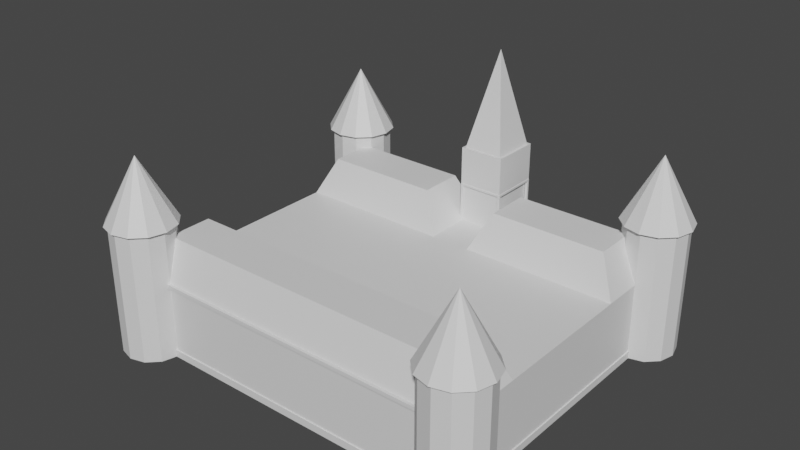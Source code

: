 # Source: castle.blend  (saved by Blender 3.6.11; exported with 4.5.12 LTS)
import bpy
from mathutils import Matrix  # noqa: F401  (used for matrix-valued properties, if any)

bpy.ops.wm.read_factory_settings(use_empty=True)
scene = bpy.context.scene
scene.name = 'Scene'

# ---- collections
col_collection = bpy.data.collections.new('Collection'); scene.collection.children.link(col_collection)

# ---- materials (node trees are filled in below, after node groups)
mat_paper = bpy.data.materials.new('Paper')
mat_paper.alpha_threshold = 0.0
mat_paper.use_transparent_shadow = False
mat_paper.roughness = 0.5
mat_paper.line_color = (0.0, 0.0, 0.0, 1.0)

# ---- material node trees
mat_paper.use_nodes = True; mat_paper.node_tree.nodes.clear()
_N = mat_paper.node_tree.nodes; _L = mat_paper.node_tree.links
n0 = _N.new('ShaderNodeOutputMaterial'); n0.name = 'Material Output'; n0.location = (300, 300)
n1 = _N.new('ShaderNodeBsdfPrincipled'); n1.name = 'Principled BSDF'; n1.location = (10, 300)
n1.distribution = 'GGX'
n1.subsurface_method = 'RANDOM_WALK_SKIN'
n1.inputs[3].default_value = 1.45
n1.inputs[27].default_value = (0.0, 0.0, 0.0, 1.0)
n1.inputs[28].default_value = 1.0
_L.new(n1.outputs[0], n0.inputs[0])
n0.is_active_output = True

# ---- world
world_world = bpy.data.worlds.new('World'); scene.world = world_world
world_world.use_nodes = True; world_world.node_tree.nodes.clear()
_N = world_world.node_tree.nodes; _L = world_world.node_tree.links
n0 = _N.new('ShaderNodeOutputWorld'); n0.name = 'World Output'; n0.location = (300, 300)
n1 = _N.new('ShaderNodeBackground'); n1.name = 'Background'; n1.location = (10, 300)
n1.inputs[0].default_value = (0.05088, 0.05088, 0.05088, 1.0)
_L.new(n1.outputs[0], n0.inputs[0])
n0.is_active_output = True
world_world.color = (0.05088, 0.05088, 0.05088)
world_world.use_sun_shadow = False
world_world.sun_shadow_jitter_overblur = 0.0

# ---- meshes
me_cube = bpy.data.meshes.new('Cube')
me_cube.from_pydata([(4.531, 3.148, 0.0), (-0.5175, 3.185, 4.0), (-0.5175, 4.352, 4.0), (-4.531, 3.148, 2.0), (0.5175, 3.185, 4.0), (0.5175, 4.352, 4.0), (-4.531, -3.792, 0.0), (-4.531, -3.792, 2.0), (-4.531, 3.792, 0.0), (-4.531, 3.792, 2.0), (4.531, -3.792, 0.0), (4.531, -3.792, 2.0), (4.531, 3.792, 0.0), (4.531, 3.792, 2.0), (-4.531, -3.001, 0.0), (-4.531, -3.001, 3.5), (-4.135, -3.107, 0.0), (-4.135, -3.107, 3.5), (-3.846, -3.396, 0.0), (-3.846, -3.396, 3.5), (-3.74, -3.792, 0.0), (-3.74, -3.792, 3.5), (-3.846, -4.188, 0.0), (-3.846, -4.188, 3.5), (-4.135, -4.477, 0.0), (-4.135, -4.477, 3.5), (-4.531, -4.583, 0.0), (-4.531, -4.583, 3.5), (-4.927, -4.477, 0.0), (-4.927, -4.477, 3.5), (-5.216, -4.188, 0.0), (-5.216, -4.188, 3.5), (-5.322, -3.792, 0.0), (-5.322, -3.792, 3.5), (-5.216, -3.396, 0.0), (-5.216, -3.396, 3.5), (-4.927, -3.107, 0.0), (-4.927, -3.107, 3.5), (4.531, -3.001, 3.5), (4.531, -3.001, 0.0), (-4.531, 4.583, 0.0), (-4.531, 4.583, 3.5), (-4.135, 4.477, 0.0), (-4.135, 4.477, 3.5), (-3.846, 4.188, 0.0), (-3.846, 4.188, 3.5), (-3.74, 3.792, 0.0), (-3.74, 3.792, 3.5), (-3.846, 3.396, 0.0), (-3.846, 3.396, 3.5), (-4.135, 3.107, 0.0), (-4.135, 3.107, 3.5), (-4.531, 3.001, 0.0), (-4.531, 3.001, 3.5), (-4.927, 3.107, 0.0), (-4.927, 3.107, 3.5), (-5.216, 3.396, 0.0), (-5.216, 3.396, 3.5), (-5.322, 3.792, 0.0), (-5.322, 3.792, 3.5), (-5.216, 4.188, 0.0), (-5.216, 4.188, 3.5), (-4.927, 4.477, 0.0), (-4.927, 4.477, 3.5), (4.927, -3.107, 0.0), (4.927, -3.107, 3.5), (5.216, -3.396, 0.0), (5.216, -3.396, 3.5), (5.322, -3.792, 0.0), (5.322, -3.792, 3.5), (5.216, -4.188, 0.0), (5.216, -4.188, 3.5), (4.927, -4.477, 0.0), (4.927, -4.477, 3.5), (4.531, -4.583, 0.0), (4.531, -4.583, 3.5), (4.135, -4.477, 0.0), (4.135, -4.477, 3.5), (3.846, -4.188, 0.0), (3.846, -4.188, 3.5), (3.74, -3.792, 0.0), (3.74, -3.792, 3.5), (3.846, -3.396, 0.0), (3.846, -3.396, 3.5), (4.135, -3.107, 0.0), (4.135, -3.107, 3.5), (4.531, 4.583, 0.0), (4.531, 4.583, 3.5), (4.927, 4.477, 0.0), (4.927, 4.477, 3.5), (5.216, 4.188, 0.0), (5.216, 4.188, 3.5), (5.322, 3.792, 0.0), (5.322, 3.792, 3.5), (5.216, 3.396, 0.0), (5.216, 3.396, 3.5), (4.927, 3.107, 0.0), (4.927, 3.107, 3.5), (4.531, 3.001, 0.0), (4.531, 3.001, 3.5), (4.135, 3.107, 0.0), (4.135, 3.107, 3.5), (3.846, 3.396, 0.0), (3.846, 3.396, 3.5), (3.74, 3.792, 0.0), (3.74, 3.792, 3.5), (3.846, 4.188, 0.0), (3.846, 4.188, 3.5), (4.135, 4.477, 0.0), (4.135, 4.477, 3.5), (0.0, 3.782, 6.5), (0.5175, 3.792, 0.0), (-0.5175, 3.792, 0.0), (-0.5175, 3.792, 2.0), (0.5175, 3.792, 2.0), (-1.018, -3.792, 0.0), (1.017, -3.792, 0.0), (1.017, -3.792, 2.0), (-1.018, -3.792, 2.0), (-4.531, 1.918, 0.0), (-4.531, -1.918, 0.0), (-4.531, -1.918, 2.0), (-4.531, 1.918, 2.0), (4.531, -1.918, 0.0), (4.531, 1.918, 0.0), (4.531, 1.918, 2.0), (4.531, -1.918, 2.0), (0.5175, 1.918, 2.0), (1.017, -1.918, 2.0), (-0.5175, 1.918, 2.0), (-1.018, -1.918, 2.0), (-4.036, 2.28, 3.0), (-4.036, 3.43, 3.0), (1.013, 3.43, 3.0), (4.036, 3.43, 3.0), (4.017, -2.28, 3.0), (4.017, -3.43, 3.0), (-0.902, -3.43, 3.0), (-4.017, -3.43, 3.0), (-1.013, 3.43, 3.0), (0.902, -3.43, 3.0), (0.902, -2.28, 3.0), (-0.902, -2.28, 3.0), (-4.017, -2.28, 3.0), (4.036, 2.28, 3.0), (1.013, 2.28, 3.0), (-1.013, 2.28, 3.0), (-0.5175, 4.352, 2.0), (0.5175, 4.352, 2.0), (-0.5175, 3.809, 4.0), (0.5175, 3.809, 4.0), (-4.531, 3.148, 0.0), (4.531, 3.148, 2.0), (0.5175, 3.148, 2.0), (-0.5175, 3.148, 2.0), (-4.036, 3.035, 3.0), (4.036, 3.035, 3.0), (1.013, 3.035, 3.0), (-1.013, 3.035, 3.0), (-0.5175, 4.352, 3.0), (0.5175, 4.352, 3.0), (-0.5175, 3.148, 3.0), (0.5175, 3.148, 3.0), (0.5175, 3.792, 3.0), (-0.5175, 3.792, 3.0), (-0.5175, 4.352, 1.0), (0.5175, 4.352, 1.0), (-4.531, -3.792, 1.0), (-4.531, 3.792, 1.0), (4.531, 3.792, 1.0), (4.531, -3.792, 1.0), (1.017, -3.792, 1.0), (-1.018, -3.792, 1.0), (-0.5175, 3.792, 1.0), (0.5175, 3.792, 1.0), (4.531, 1.918, 1.0), (4.531, -1.918, 1.0), (-4.531, -1.918, 1.0), (-4.531, 1.918, 1.0), (4.531, 3.148, 1.0), (-4.531, 3.148, 1.0), (-0.5175, 4.352, 0.5), (0.5175, 4.352, 0.5), (-4.531, 3.792, 0.5), (4.531, 3.792, 0.5), (4.531, -3.792, 0.5), (1.017, -3.792, 0.5), (-1.018, -3.792, 0.5), (-0.5175, 3.792, 0.5), (0.5175, 3.792, 0.5), (4.531, 1.918, 0.5), (4.531, -1.918, 0.5), (-4.531, -1.918, 0.5), (-4.531, 1.918, 0.5), (4.531, 3.148, 0.5), (-4.531, 3.148, 0.5), (-4.531, -3.792, 0.5), (-4.531, -3.792, 1.5), (-0.5175, 4.352, 1.5), (0.5175, 4.352, 1.5), (-4.531, 3.792, 1.5), (4.531, 3.792, 1.5), (4.531, -3.792, 1.5), (1.017, -3.792, 1.5), (-1.018, -3.792, 1.5), (-0.5175, 3.792, 1.5), (0.5175, 3.792, 1.5), (4.531, 1.918, 1.5), (4.531, -1.918, 1.5), (-4.531, -1.918, 1.5), (-4.531, 1.918, 1.5), (4.531, 3.148, 1.5), (-4.531, 3.148, 1.5), (-0.5175, 4.352, 2.5), (0.5175, 4.352, 2.5), (0.5175, 3.148, 2.5), (0.5175, 3.792, 2.5), (-0.5175, 3.792, 2.5), (-0.5175, 3.148, 2.5), (-4.531, -3.792, 0.85), (-0.5175, 4.352, 0.9), (0.5175, 4.352, 0.9), (-4.531, 3.792, 0.9), (4.531, 3.792, 0.9), (4.531, -3.792, 0.85), (1.017, -3.792, 0.85), (-1.018, -3.792, 0.85), (-0.5175, 3.792, 0.9), (0.5175, 3.792, 0.9), (4.531, 1.918, 0.85), (4.531, -1.918, 0.85), (-4.531, -1.918, 0.85), (-4.531, 1.918, 0.85), (4.531, 3.148, 0.85), (-4.531, 3.148, 0.85), (0.6175, 3.892, 1.0), (-0.6175, 3.892, 1.0), (-4.531, 3.892, 1.0), (4.531, 3.892, 1.0), (-0.6175, 4.451, 0.9), (0.6175, 4.451, 0.9), (-4.531, 3.892, 0.9), (4.531, 3.892, 0.9), (-0.6175, 3.892, 0.9), (0.6175, 3.892, 0.9), (-0.5175, 4.451, 0.9), (0.5175, 4.451, 0.9), (-0.6175, 4.352, 0.9), (0.6175, 4.352, 0.9), (0.5186, 4.45, 0.0), (0.6164, 4.45, 0.0), (-0.6164, 4.353, 0.0), (-0.6164, 4.45, 0.0), (-0.5186, 4.45, 0.0), (0.6164, 4.353, 0.0), (-0.5186, 4.353, 0.0), (0.5186, 4.353, 0.0), (-0.6175, 4.352, 1.0), (-0.6175, 4.451, 1.0), (0.5175, 4.451, 1.0), (0.6175, 4.451, 1.0), (-0.5175, 4.451, 1.0), (0.6175, 4.352, 1.0), (-0.53, 4.364, 0.87), (-0.53, 4.439, 0.87), (-0.605, 4.439, 0.87), (-0.605, 4.364, 0.87), (0.605, 4.364, 0.87), (0.605, 4.439, 0.87), (0.53, 4.364, 0.87), (0.53, 4.439, 0.87), (0.5175, 4.352, 0.0), (-0.5175, 4.352, 0.0), (0.605, 4.364, 0.02529), (0.53, 4.364, 0.02529), (0.53, 4.439, 0.02529), (0.605, 4.439, 0.02529), (-0.53, 4.364, 0.02529), (-0.605, 4.439, 0.02529), (-0.53, 4.439, 0.02529), (-0.605, 4.364, 0.02529), (-4.531, 3.792, 0.1875), (4.531, 3.792, 0.1875), (4.531, -3.792, 0.1875), (1.017, -3.792, 0.1875), (-1.018, -3.792, 0.1875), (-0.5175, 3.792, 0.1875), (0.5175, 3.792, 0.1875), (4.531, 1.918, 0.1875), (4.531, -1.918, 0.1875), (-4.531, -1.918, 0.1875), (-4.531, 1.918, 0.1875), (4.531, 3.148, 0.1875), (-4.531, 3.148, 0.1875), (-4.531, -3.792, 0.1875), (-0.5175, 4.352, 0.1875), (0.5175, 4.352, 0.1875), (-4.555, 3.816, 0.0), (-4.559, 3.148, 0.0), (-4.559, -1.918, 0.0), (-4.559, -3.82, 0.0), (-4.555, 3.816, 0.1875), (-0.5411, 3.816, 0.0), (4.555, 3.816, 0.1875), (4.555, 3.816, 0.0), (4.559, 3.148, 0.0), (4.559, -3.82, 0.1875), (4.559, -3.82, 0.0), (1.017, -3.82, 0.0), (0.5411, 3.816, 0.0), (-1.018, -3.82, 0.0), (1.017, -3.82, 0.1875), (-1.018, -3.82, 0.1875), (-0.5411, 3.816, 0.1875), (0.5411, 3.816, 0.1875), (-4.559, 1.918, 0.0), (4.559, -1.918, 0.0), (4.559, 1.918, 0.0), (4.559, 1.918, 0.1875), (4.559, -1.918, 0.1875), (-4.559, -1.918, 0.1875), (-4.559, 1.918, 0.1875), (4.559, 3.148, 0.1875), (-4.559, 3.148, 0.1875), (-0.5411, 4.352, 0.1875), (-0.5411, 4.352, 0.0), (0.5411, 4.352, 0.0), (0.5411, 4.352, 0.1875), (-4.559, -3.82, 0.1875), (-0.5831, 3.793, 4.0), (-0.5831, 4.418, 4.0), (0.5831, 4.418, 4.0), (0.5831, 3.793, 4.0), (0.5831, 3.122, 4.0), (-0.5831, 3.122, 4.0), (-0.5831, 3.122, 3.5), (-0.5831, 4.418, 3.5), (-0.5831, 4.418, 3.0), (0.5831, 4.418, 3.5), (0.5831, 4.418, 3.0), (0.5831, 3.122, 3.5), (0.5831, 3.122, 3.0), (0.5831, 3.793, 3.5), (0.5831, 3.793, 3.0), (-0.5831, 3.793, 3.5), (-0.5831, 3.793, 3.0), (-0.5831, 3.122, 3.0), (-4.531, -3.792, 1.9), (-0.5175, 4.352, 1.9), (0.5175, 4.352, 1.9), (-4.531, 3.792, 1.9), (4.531, 3.792, 1.9), (4.531, -3.792, 1.9), (1.017, -3.792, 1.9), (-1.018, -3.792, 1.9), (-0.5175, 3.792, 1.9), (0.5175, 3.792, 1.9), (4.531, 1.918, 1.9), (4.531, -1.918, 1.9), (-4.531, -1.918, 1.9), (-4.531, 1.918, 1.9), (4.531, 3.148, 1.9), (-4.531, 3.148, 1.9), (-4.531, -3.869, 1.9), (-4.531, -3.869, 2.0), (0.5175, 3.869, 2.0), (4.531, 3.869, 2.0), (-1.018, -3.869, 2.0), (-4.531, 3.869, 2.0), (-0.5175, 3.869, 2.0), (4.531, -3.869, 2.0), (1.017, -3.869, 2.0), (-4.531, 3.869, 1.9), (4.531, 3.869, 1.9), (4.531, -3.869, 1.9), (1.017, -3.869, 1.9), (-1.018, -3.869, 1.9), (-0.5175, 3.869, 1.9), (0.5175, 3.869, 1.9), (-0.3392, 4.352, 0.5), (0.3392, 4.352, 0.5), (0.3392, 4.352, 0.0), (-0.3392, 4.352, 0.0), (-0.3392, 4.352, 0.9), (0.3392, 4.352, 0.9), (0.3392, 4.352, 0.7), (-0.3392, 4.352, 0.7)], [], [(4, 1, 334, 333), (162, 163, 343, 341), (5, 150, 332, 331), (149, 2, 330, 329), (134, 133, 157, 156), (4, 150, 110), (362, 3, 9, 350), (350, 9, 368, 372), (358, 126, 11, 352), (355, 350, 372, 377), (113, 9, 132, 139), (14, 15, 17, 16), (16, 17, 19, 18), (18, 19, 21, 20), (20, 21, 23, 22), (22, 23, 25, 24), (24, 25, 27, 26), (26, 27, 29, 28), (28, 29, 31, 30), (30, 31, 33, 32), (32, 33, 35, 34), (34, 35, 37, 36), (36, 37, 15, 14), (100, 101, 103, 102), (40, 41, 43, 42), (102, 103, 105, 104), (80, 81, 83, 82), (42, 43, 45, 44), (96, 97, 99, 98), (78, 79, 81, 80), (44, 45, 47, 46), (94, 95, 97, 96), (76, 77, 79, 78), (46, 47, 49, 48), (92, 93, 95, 94), (74, 75, 77, 76), (48, 49, 51, 50), (90, 91, 93, 92), (72, 73, 75, 74), (50, 51, 53, 52), (88, 89, 91, 90), (70, 71, 73, 72), (52, 53, 55, 54), (86, 87, 89, 88), (68, 69, 71, 70), (54, 55, 57, 56), (66, 67, 69, 68), (56, 57, 59, 58), (84, 85, 38, 39), (64, 65, 67, 66), (58, 59, 61, 60), (39, 38, 65, 64), (60, 61, 63, 62), (98, 99, 101, 100), (82, 83, 85, 84), (62, 63, 41, 40), (104, 105, 107, 106), (106, 107, 109, 108), (108, 109, 87, 86), (149, 1, 110), (1, 4, 110), (5, 2, 110), (126, 128, 141, 135), (153, 127, 145, 157), (9, 113, 369, 368), (356, 114, 365, 378), (114, 13, 366, 365), (125, 152, 156, 144), (9, 3, 155, 132), (127, 129, 130, 128), (127, 125, 144, 145), (125, 127, 128, 126), (13, 114, 133, 134), (129, 122, 121, 130), (361, 152, 125, 357), (357, 125, 126, 358), (347, 7, 121, 359), (359, 121, 122, 360), (142, 143, 138, 137), (135, 141, 140, 136), (141, 142, 137, 140), (156, 157, 145, 144), (158, 155, 131, 146), (122, 129, 146, 131), (121, 7, 138, 143), (11, 126, 135, 136), (154, 113, 139, 158), (130, 121, 143, 142), (3, 122, 131, 155), (117, 11, 136, 140), (7, 118, 137, 138), (118, 117, 140, 137), (152, 13, 134, 156), (128, 130, 142, 141), (139, 132, 155, 158), (129, 154, 158, 146), (348, 147, 148, 349), (355, 113, 147, 348), (351, 13, 152, 361), (349, 148, 114, 356), (161, 162, 341, 346), (2, 5, 331, 330), (114, 153, 157, 133), (360, 122, 3, 362), (127, 153, 154, 129), (218, 161, 164, 217), (214, 160, 163, 216), (215, 162, 161, 218), (216, 163, 162, 215), (213, 159, 160, 214), (217, 164, 159, 213), (232, 178, 180, 234), (174, 169, 238, 235), (223, 169, 179, 233), (227, 222, 241, 243), (231, 177, 178, 232), (219, 167, 177, 231), (229, 175, 176, 230), (233, 179, 175, 229), (220, 227, 243, 247), (225, 171, 172, 226), (224, 170, 171, 225), (226, 172, 167, 219), (230, 176, 170, 224), (169, 223, 242, 238), (234, 180, 168, 222), (293, 195, 183, 281), (287, 189, 184, 282), (289, 191, 185, 283), (285, 187, 196, 294), (283, 185, 186, 284), (284, 186, 187, 285), (281, 183, 188, 286), (292, 194, 190, 288), (288, 190, 191, 289), (294, 196, 192, 290), (290, 192, 193, 291), (286, 188, 181, 295), (282, 184, 194, 292), (296, 182, 189, 287), (291, 193, 195, 293), (178, 210, 212, 180), (166, 199, 206, 174), (169, 201, 211, 179), (173, 205, 198, 165), (165, 198, 199, 166), (177, 209, 210, 178), (167, 197, 209, 177), (175, 207, 208, 176), (179, 211, 207, 175), (168, 200, 205, 173), (171, 203, 204, 172), (170, 202, 203, 171), (172, 204, 197, 167), (176, 208, 202, 170), (174, 206, 201, 169), (180, 212, 200, 168), (113, 217, 213, 147), (147, 213, 214, 148), (114, 216, 215, 153), (153, 215, 218, 154), (148, 214, 216, 114), (154, 218, 217, 113), (159, 164, 345, 337), (163, 160, 339, 343), (1, 149, 329, 334), (160, 159, 337, 339), (150, 4, 333, 332), (164, 161, 346, 345), (195, 234, 222, 183), (189, 228, 223, 184), (191, 230, 224, 185), (187, 226, 219, 196), (185, 224, 225, 186), (186, 225, 226, 187), (183, 222, 227, 188), (194, 233, 229, 190), (190, 229, 230, 191), (196, 219, 231, 192), (192, 231, 232, 193), (380, 385, 384, 221, 182), (188, 227, 220, 181), (184, 223, 233, 194), (182, 221, 228, 189), (193, 232, 234, 195), (248, 262, 235, 244), (247, 257, 258, 239), (246, 259, 260, 240), (241, 237, 236, 243), (244, 235, 238, 242), (273, 274, 256, 254), (166, 174, 235, 262), (222, 168, 237, 241), (223, 228, 244, 242), (168, 173, 236, 237), (239, 258, 261, 245), (245, 261, 259, 246), (243, 236, 257, 247), (240, 260, 262, 248), (221, 384, 383, 220, 245, 246), (274, 275, 249, 256), (173, 165, 257, 236), (280, 278, 252, 251), (279, 277, 255, 253), (165, 261, 258, 257), (228, 221, 248, 244), (276, 273, 254, 250), (277, 280, 251, 255), (278, 279, 253, 252), (275, 276, 250, 249), (165, 166, 259, 261), (239, 245, 264, 265), (220, 247, 266, 263), (245, 220, 263, 264), (247, 239, 265, 266), (246, 240, 268, 270), (240, 248, 267, 268), (221, 246, 270, 269), (248, 221, 269, 267), (270, 268, 276, 275), (268, 267, 273, 276), (269, 270, 275, 274), (267, 269, 274, 273), (265, 264, 279, 278), (263, 266, 280, 277), (264, 263, 277, 279), (266, 265, 278, 280), (292, 288, 318, 322), (8, 151, 298, 297), (116, 10, 307, 308), (288, 289, 319, 318), (294, 290, 320, 328), (290, 291, 321, 320), (0, 12, 304, 305), (286, 295, 324, 313), (282, 292, 322, 303), (124, 0, 305, 317), (112, 8, 297, 302), (293, 281, 301, 323), (123, 124, 317, 316), (296, 287, 314, 327), (115, 116, 308, 310), (315, 321, 323, 298), (326, 327, 314, 309), (304, 303, 322, 305), (302, 313, 324, 325), (299, 320, 321, 315), (300, 328, 320, 299), (317, 318, 319, 316), (305, 322, 318, 317), (297, 301, 313, 302), (308, 311, 312, 310), (307, 306, 311, 308), (310, 312, 328, 300), (316, 319, 306, 307), (309, 314, 303, 304), (298, 323, 301, 297), (281, 286, 313, 301), (151, 119, 315, 298), (284, 285, 312, 311), (12, 111, 309, 304), (119, 120, 299, 315), (283, 284, 311, 306), (120, 6, 300, 299), (285, 294, 328, 312), (111, 271, 326, 309), (289, 283, 306, 319), (272, 112, 302, 325), (6, 115, 310, 300), (291, 293, 323, 321), (10, 123, 316, 307), (287, 282, 303, 314), (296, 327, 326, 271), (324, 295, 272, 325), (344, 329, 330, 336), (336, 330, 331, 338), (342, 332, 333, 340), (340, 333, 334, 335), (338, 331, 332, 342), (335, 334, 329, 344), (346, 335, 344, 345), (339, 338, 342, 343), (341, 340, 335, 346), (343, 342, 340, 341), (337, 336, 338, 339), (345, 344, 336, 337), (166, 262, 260, 259), (210, 360, 362, 212), (199, 349, 356, 206), (201, 351, 361, 211), (205, 355, 348, 198), (198, 348, 349, 199), (209, 359, 360, 210), (197, 347, 359, 209), (207, 357, 358, 208), (211, 361, 357, 207), (200, 350, 355, 205), (203, 353, 354, 204), (202, 352, 353, 203), (204, 354, 347, 197), (208, 358, 352, 202), (206, 356, 351, 201), (212, 362, 350, 200), (378, 365, 366, 373), (376, 367, 364, 363), (374, 370, 371, 375), (375, 371, 367, 376), (372, 368, 369, 377), (354, 353, 375, 376), (13, 351, 373, 366), (353, 352, 374, 375), (7, 347, 363, 364), (352, 11, 370, 374), (347, 354, 376, 363), (11, 117, 371, 370), (117, 118, 367, 371), (118, 7, 364, 367), (351, 356, 378, 373), (113, 355, 377, 369), (379, 382, 272, 295, 181), (296, 271, 381, 380, 182), (380, 381, 382, 379), (386, 383, 384, 385), (181, 220, 383, 386, 379), (379, 386, 385, 380), (2, 149, 110), (150, 5, 110)])
_uv = me_cube.uv_layers.new(name='UVMap')
_uv.uv.foreach_set('vector', [2.795, 2.597, 2.58, 2.597, 2.567, 2.584, 2.809, 2.584, 2.723, 1.117, 2.723, 1.25, 2.709, 1.25, 2.709, 1.111, 2.795, 2.839, 2.795, 2.726, 2.809, 2.723, 2.809, 2.853, 2.58, 2.726, 2.58, 2.839, 2.567, 2.853, 2.567, 2.723, -0.8363, 1.772, -0.8363, 2.399, -0.9182, 2.399, -0.9182, 1.772, -0.6006, 2.309, -0.7266, 2.279, -0.6006, 1.772, 0.02168, 1.348, 0.04241, 1.348, 0.04241, 1.482, 0.02167, 1.482, 0.02167, 1.482, 0.04241, 1.482, 0.04241, 1.497, 0.02167, 1.497, 0.4863, 0.2968, 0.4655, 0.2968, 0.4655, -0.09203, 0.4863, -0.09203, 1.379, 0.7248, 1.379, 1.558, 1.363, 1.558, 1.363, 0.7248, 1.129, 0.7248, 1.129, 1.558, 0.9191, 1.455, 0.9191, 0.8276, 2.211, 2.273, 2.211, 1.547, 2.321, 1.546, 2.321, 2.271, 1.723, 2.271, 1.723, 1.546, 1.803, 1.549, 1.803, 2.275, 1.803, 2.275, 1.803, 1.549, 1.912, 1.55, 1.912, 2.276, 1.912, 2.276, 1.912, 1.55, 2.022, 1.549, 2.022, 2.275, 2.022, 2.275, 2.022, 1.549, 2.102, 1.546, 2.102, 2.271, -1.751, 2.498, -1.751, 1.772, -1.642, 1.774, -1.642, 2.499, -1.642, 2.499, -1.642, 1.774, -1.533, 1.772, -1.533, 2.498, -0.3334, 2.228, -0.3334, 1.502, -0.2533, 1.505, -0.2533, 2.231, -0.2533, 2.231, -0.2533, 1.505, -0.1438, 1.507, -0.1438, 2.232, -0.1438, 2.232, -0.1438, 1.507, -0.03435, 1.505, -0.03435, 2.231, -0.03435, 2.231, -0.03435, 1.505, 0.04578, 1.502, 0.04578, 2.228, 2.102, 2.271, 2.102, 1.546, 2.211, 1.547, 2.211, 2.273, 1.96, -0.5444, 1.96, -1.27, 2.04, -1.267, 2.04, -0.5412, 2.354, 1.337, 2.354, 0.6113, 2.463, 0.6102, 2.463, 1.336, 2.04, -0.5412, 2.04, -1.267, 2.15, -1.266, 2.15, -0.54, 2.215, 0.6102, 2.215, -0.1154, 2.325, -0.1166, 2.325, 0.6091, 0.04578, 2.228, 0.04578, 1.502, 0.1259, 1.505, 0.1259, 2.231, 1.46, 2.486, 1.46, 1.761, 1.569, 1.762, 1.569, 2.487, 2.106, 0.6091, 2.106, -0.1166, 2.215, -0.1154, 2.215, 0.6102, 0.1259, 2.231, 0.1259, 1.505, 0.2354, 1.507, 0.2354, 2.232, 0.724, 2.231, 0.724, 1.505, 0.8041, 1.502, 0.8041, 2.228, 2.026, 0.6059, 2.026, -0.1197, 2.106, -0.1166, 2.106, 0.6091, 0.2354, 2.232, 0.2354, 1.507, 0.3448, 1.505, 0.3448, 2.231, 0.6145, 2.232, 0.6145, 1.507, 0.724, 1.505, 0.724, 2.231, -1.861, 2.499, -1.861, 1.774, -1.751, 1.772, -1.751, 2.498, 0.3448, 2.231, 0.3448, 1.505, 0.4249, 1.502, 0.4249, 2.228, 0.5051, 2.231, 0.5051, 1.505, 0.6145, 1.507, 0.6145, 2.232, -1.97, 2.498, -1.97, 1.772, -1.861, 1.774, -1.861, 2.499, -1.533, 2.498, -1.533, 1.772, -1.423, 1.774, -1.423, 2.499, 0.4249, 2.228, 0.4249, 1.502, 0.5051, 1.505, 0.5051, 2.231, 1.218, 2.286, 1.218, 1.561, 1.298, 1.558, 1.298, 2.283, -1.423, 2.499, -1.423, 1.774, -1.314, 1.772, -1.314, 2.498, 2.135, 1.337, 2.135, 0.6113, 2.244, 0.6102, 2.244, 1.336, 1.109, 2.288, 1.109, 1.562, 1.218, 1.561, 1.218, 2.286, 1.96, -1.274, 1.96, -2.0, 2.04, -1.997, 2.04, -1.271, 0.9993, 2.286, 0.9993, 1.561, 1.109, 1.562, 1.109, 2.288, 2.04, -1.271, 2.04, -1.997, 2.15, -1.996, 2.15, -1.27, -0.5721, 2.285, -0.5721, 1.559, -0.4626, 1.56, -0.4626, 2.286, 0.9191, 2.283, 0.9191, 1.558, 0.9993, 1.561, 0.9993, 2.286, 2.15, -1.27, 2.15, -1.996, 2.259, -1.997, 2.259, -1.271, -0.4626, 2.286, -0.4626, 1.56, -0.3532, 1.559, -0.3532, 2.285, 2.259, -1.271, 2.259, -1.997, 2.339, -2.0, 2.339, -1.274, 1.569, 2.487, 1.569, 1.762, 1.679, 1.761, 1.679, 2.486, 2.325, 0.6091, 2.325, -0.1166, 2.405, -0.1197, 2.405, 0.6059, 2.244, 1.336, 2.244, 0.6102, 2.354, 0.6113, 2.354, 1.337, 2.15, -0.54, 2.15, -1.266, 2.259, -1.267, 2.259, -0.5412, 2.259, -0.5412, 2.259, -1.267, 2.339, -1.27, 2.339, -0.5444, 2.026, 1.336, 2.026, 0.6102, 2.135, 0.6113, 2.135, 1.337, 2.447, 2.053, 2.321, 2.083, 2.321, 1.546, 2.55, -1.508, 2.339, -1.465, 2.339, -2.0, 2.554, -0.54, 2.339, -0.54, 2.447, -1.063, -0.7089, -0.1079, -0.7089, 0.6211, -0.9191, 0.645, -0.9191, -0.001194, 2.674, -0.2848, 2.674, -0.54, 2.885, -0.465, 2.885, -0.3083, 1.402, 1.558, 1.402, 0.7248, 1.418, 0.7248, 1.418, 1.558, 1.4, 1.793, 1.4, 1.772, 1.416, 1.772, 1.416, 1.793, 1.923, -1.167, 1.923, -2.0, 1.939, -2.0, 1.939, -1.167, 0.4655, 1.093, 0.4655, 1.348, 0.2541, 1.325, 0.2541, 1.168, 0.04241, 1.482, 0.04241, 1.348, 0.2538, 1.325, 0.2538, 1.407, -1.174, 0.7248, -1.174, 0.9396, -1.97, 1.043, -1.97, 0.6211, 1.13, -0.1079, 1.13, 0.7248, 0.9191, 0.622, 0.9191, -0.005131, -1.174, -0.1079, -1.174, 0.7248, -1.97, 0.6211, -1.97, -0.1079, 1.34, 0.7248, 1.34, 1.558, 1.13, 1.455, 1.13, 0.8276, -1.174, 0.9396, -1.174, 1.772, -1.97, 1.772, -1.97, 1.043, 0.4863, 1.348, 0.4655, 1.348, 0.4655, 1.093, 0.4863, 1.093, 0.4863, 1.093, 0.4655, 1.093, 0.4655, 0.2968, 0.4863, 0.2968, 0.02168, -0.09203, 0.04241, -0.09203, 0.04241, 0.2968, 0.02168, 0.2968, 0.02168, 0.2968, 0.04241, 0.2968, 0.04241, 1.093, 0.02168, 1.093, -0.3334, 0.9126, -0.3334, 1.559, -0.5721, 1.559, -0.5721, 0.9126, -0.3334, -0.1079, -0.3334, 0.5383, -0.5721, 0.5383, -0.5721, -0.1079, -0.3334, 0.5383, -0.3334, 0.9126, -0.5721, 0.9126, -0.5721, 0.5383, -0.9182, 1.772, -0.9182, 2.399, -1.075, 2.399, -1.075, 1.772, -1.157, 1.772, -1.157, 2.399, -1.314, 2.399, -1.314, 1.772, 1.34, -0.1079, 1.34, 0.7248, 1.13, 0.622, 1.13, -0.005131, 0.04241, 0.2968, 0.04241, -0.09203, 0.254, -0.01698, 0.254, 0.2217, 0.4655, -0.09203, 0.4655, 0.2968, 0.254, 0.2217, 0.254, -0.01697, -1.442, 2.754, -1.442, 2.888, -1.653, 2.813, -1.653, 2.731, -0.7089, 1.043, -0.7089, 1.772, -0.9191, 1.666, -0.9191, 1.019, 0.04241, 1.348, 0.04241, 1.093, 0.2538, 1.168, 0.2538, 1.325, 1.67, 1.032, 1.67, 1.761, 1.46, 1.654, 1.46, 1.008, 1.67, -0.1197, 1.67, 0.6093, 1.46, 0.6332, 1.46, -0.013, 1.67, 0.6093, 1.67, 1.032, 1.46, 1.008, 1.46, 0.6332, 0.4655, 1.348, 0.4655, 1.482, 0.2541, 1.407, 0.2541, 1.325, -0.7089, 0.6211, -0.7089, 1.043, -0.9191, 1.019, -0.9191, 0.645, -1.075, 1.772, -1.075, 2.399, -1.157, 2.399, -1.157, 1.772, -1.442, 2.499, -1.442, 2.754, -1.653, 2.731, -1.653, 2.574, 2.459, -0.312, 2.459, -0.3327, 2.674, -0.3327, 2.674, -0.312, 2.094, -0.312, 2.094, -0.3327, 2.21, -0.3327, 2.21, -0.312, 0.4863, 1.482, 0.4655, 1.482, 0.4655, 1.348, 0.4863, 1.348, 2.21, -0.312, 2.21, -0.3327, 2.326, -0.3327, 2.326, -0.312, 2.938, 1.117, 2.723, 1.117, 2.709, 1.111, 2.951, 1.111, 2.58, 2.839, 2.795, 2.839, 2.809, 2.853, 2.567, 2.853, 2.674, -0.1512, 2.674, -0.2848, 2.885, -0.3083, 2.885, -0.2263, 0.02168, 1.093, 0.04241, 1.093, 0.04241, 1.348, 0.02168, 1.348, -1.174, 0.7248, -0.9191, 0.7248, -0.9191, 0.9396, -1.174, 0.9396, 1.96, -0.4364, 1.96, -0.54, 2.094, -0.54, 2.094, -0.4364, 2.21, -0.4364, 2.21, -0.54, 2.326, -0.54, 2.326, -0.4364, -0.2297, 2.948, -0.3334, 2.948, -0.3334, 2.733, -0.2297, 2.733, 2.326, -0.4364, 2.326, -0.54, 2.459, -0.54, 2.459, -0.4364, 2.459, -0.4364, 2.459, -0.54, 2.674, -0.54, 2.674, -0.4364, 2.094, -0.4364, 2.094, -0.54, 2.21, -0.54, 2.21, -0.4364, -0.196, 1.093, -0.1649, 1.093, -0.1649, 1.348, -0.196, 1.348, -0.7089, 0.7248, -0.7089, -0.1079, -0.6882, -0.1079, -0.6882, 0.7041, 0.6936, 1.482, 0.6729, 1.482, 0.6729, 1.348, 0.704, 1.348, 2.026, -0.1197, 2.026, 0.713, 2.005, 0.713, 2.005, -0.09899, -0.196, 0.2968, -0.1649, 0.2968, -0.1649, 1.093, -0.196, 1.093, -0.196, -0.09203, -0.1649, -0.09203, -0.1649, 0.2968, -0.196, 0.2968, 0.704, 1.093, 0.6729, 1.093, 0.6729, 0.2968, 0.704, 0.2968, 0.704, 1.348, 0.6729, 1.348, 0.6729, 1.093, 0.704, 1.093, 1.909, -0.1197, 2.026, -0.1197, 2.005, -0.09899, 1.909, -0.09899, 1.638, -0.8488, 1.607, -0.8488, 1.607, -1.271, 1.638, -1.271, 1.638, -0.1197, 1.607, -0.1197, 1.607, -0.8488, 1.638, -0.8488, 1.638, -1.271, 1.607, -1.271, 1.607, -2.0, 1.638, -2.0, 0.704, 0.2968, 0.6729, 0.2968, 0.6729, -0.09203, 0.7039, -0.09203, 0.6729, 1.482, 0.6936, 1.482, 0.6936, 1.502, 0.6729, 1.502, -0.196, 1.348, -0.1649, 1.348, -0.1649, 1.482, -0.1857, 1.482, -0.3334, 1.348, -0.2686, 1.348, -0.2686, 1.482, -0.3334, 1.482, 1.923, -1.167, 1.859, -1.167, 1.859, -2.0, 1.923, -2.0, 0.8413, 0.2968, 0.7765, 0.2968, 0.7765, -0.09203, 0.8413, -0.09203, 1.776, -1.271, 1.711, -1.271, 1.711, -2.0, 1.776, -2.0, 1.776, -0.1197, 1.711, -0.1197, 1.711, -0.8488, 1.776, -0.8488, 1.776, -0.8488, 1.711, -0.8488, 1.711, -1.271, 1.776, -1.271, 1.923, -0.3345, 1.859, -0.3345, 1.859, -1.167, 1.923, -1.167, 0.8413, 1.348, 0.7765, 1.348, 0.7765, 1.093, 0.8413, 1.093, 0.8413, 1.093, 0.7765, 1.093, 0.7765, 0.2968, 0.8413, 0.2968, -0.3334, -0.09203, -0.2686, -0.09203, -0.2686, 0.2968, -0.3334, 0.2968, -0.3334, 0.2968, -0.2686, 0.2968, -0.2686, 1.093, -0.3334, 1.093, 2.026, 1.485, 2.026, 1.42, 2.142, 1.42, 2.142, 1.485, 0.8413, 1.482, 0.7765, 1.482, 0.7765, 1.348, 0.8413, 1.348, 1.314, 2.154, 1.314, 2.09, 1.43, 2.09, 1.43, 2.154, -0.3334, 1.093, -0.2686, 1.093, -0.2686, 1.348, -0.3334, 1.348, -0.1649, 1.093, -0.06125, 1.093, -0.06125, 1.348, -0.1649, 1.348, 2.21, -0.1254, 2.21, -0.2291, 2.326, -0.2291, 2.326, -0.1254, 0.6729, 1.482, 0.5692, 1.482, 0.5692, 1.348, 0.6729, 1.348, 2.094, -0.1254, 2.094, -0.2291, 2.21, -0.2291, 2.21, -0.1254, 2.459, -0.1254, 2.459, -0.229, 2.674, -0.229, 2.674, -0.1254, -0.1649, 0.2968, -0.06125, 0.2968, -0.06125, 1.093, -0.1649, 1.093, -0.1649, -0.09203, -0.06125, -0.09203, -0.06125, 0.2968, -0.1649, 0.2968, 0.6729, 1.093, 0.5692, 1.093, 0.5692, 0.2968, 0.6729, 0.2968, 0.6729, 1.348, 0.5692, 1.348, 0.5692, 1.093, 0.6729, 1.093, 1.909, 1.546, 1.806, 1.546, 1.806, 0.713, 1.909, 0.713, 1.607, -0.8488, 1.504, -0.8488, 1.504, -1.271, 1.607, -1.271, 1.607, -0.1197, 1.504, -0.1197, 1.504, -0.8488, 1.607, -0.8488, 1.607, -1.271, 1.504, -1.271, 1.504, -2.0, 1.607, -2.0, 0.6729, 0.2968, 0.5692, 0.2968, 0.5692, -0.09203, 0.6729, -0.09203, 1.909, 0.713, 1.806, 0.713, 1.806, -0.1197, 1.909, -0.1197, -0.1649, 1.348, -0.06125, 1.348, -0.06126, 1.482, -0.1649, 1.482, 2.094, -0.3327, 2.094, -0.4364, 2.21, -0.4364, 2.21, -0.3327, 2.459, -0.3327, 2.459, -0.4364, 2.674, -0.4364, 2.674, -0.3327, 2.326, -0.3327, 2.326, -0.4364, 2.459, -0.4364, 2.459, -0.3327, -0.1261, 2.948, -0.2297, 2.948, -0.2297, 2.733, -0.1261, 2.733, 2.21, -0.3327, 2.21, -0.4364, 2.326, -0.4364, 2.326, -0.3327, 1.96, -0.3327, 1.96, -0.4364, 2.094, -0.4364, 2.094, -0.3327, 2.938, 1.366, 2.938, 1.25, 2.951, 1.25, 2.951, 1.38, 2.723, 1.25, 2.723, 1.366, 2.709, 1.38, 2.709, 1.25, 2.58, 2.597, 2.58, 2.726, 2.567, 2.723, 2.567, 2.584, 2.723, 1.366, 2.938, 1.366, 2.951, 1.38, 2.709, 1.38, 2.795, 2.726, 2.795, 2.597, 2.809, 2.584, 2.809, 2.723, 2.938, 1.25, 2.938, 1.117, 2.951, 1.111, 2.951, 1.25, -0.2686, 1.348, -0.196, 1.348, -0.1857, 1.482, -0.2686, 1.482, 1.859, -1.167, 1.776, -1.167, 1.776, -2.0, 1.859, -2.0, 0.7765, 0.2968, 0.704, 0.2968, 0.7039, -0.09203, 0.7765, -0.09203, 1.711, -1.271, 1.638, -1.271, 1.638, -2.0, 1.711, -2.0, 1.711, -0.1197, 1.638, -0.1197, 1.638, -0.8488, 1.711, -0.8488, 1.711, -0.8488, 1.638, -0.8488, 1.638, -1.271, 1.711, -1.271, 1.859, -0.3345, 1.776, -0.3345, 1.776, -1.167, 1.859, -1.167, 0.7765, 1.348, 0.704, 1.348, 0.704, 1.093, 0.7765, 1.093, 0.7765, 1.093, 0.704, 1.093, 0.704, 0.2968, 0.7765, 0.2968, -0.2686, -0.09203, -0.196, -0.09203, -0.196, 0.2968, -0.2686, 0.2968, -0.2686, 0.2968, -0.196, 0.2968, -0.196, 1.093, -0.2686, 1.093, 2.488, 0.423, 2.446, 0.423, 2.405, 0.423, 2.405, 0.386, 2.488, 0.386, 2.026, 1.42, 2.026, 1.337, 2.142, 1.337, 2.142, 1.42, 0.7765, 1.482, 0.6936, 1.482, 0.704, 1.348, 0.7765, 1.348, 1.314, 2.09, 1.314, 2.007, 1.43, 2.007, 1.43, 2.09, -0.2686, 1.093, -0.196, 1.093, -0.196, 1.348, -0.2686, 1.348, 1.335, 1.82, 1.335, 1.799, 1.43, 1.799, 1.43, 1.82, 1.923, -0.3138, 1.923, -0.3345, 1.944, -0.3345, 1.944, -0.3138, 2.743, 0.1699, 2.722, 0.1699, 2.722, 0.1492, 2.743, 0.1492, 1.96, -0.376, 1.939, -0.376, 1.939, -1.188, 1.96, -1.188, 1.96, -1.188, 1.939, -1.188, 1.939, -2.0, 1.96, -2.0, -0.598, 1.954, -0.5824, 1.954, -0.5801, 1.959, -0.6004, 1.959, -0.5928, 0.7248, -0.7089, 0.7248, -0.6882, 0.7041, -0.5928, 0.7041, -0.1857, 1.482, -0.1649, 1.482, -0.1649, 1.502, -0.1857, 1.502, 1.909, 1.546, 1.909, 0.713, 1.93, 0.7338, 1.93, 1.546, -0.7089, 1.772, -0.7089, 0.9396, -0.6882, 0.9603, -0.6882, 1.772, 2.743, 0.4054, 2.722, 0.4054, 2.722, 0.3847, 2.743, 0.3847, 2.743, 0.3847, 2.722, 0.3847, 2.722, 0.1699, 2.743, 0.1699, 1.828, -0.3138, 1.828, -0.3345, 1.923, -0.3345, 1.923, -0.3138, 1.314, 1.82, 1.314, 1.799, 1.335, 1.799, 1.335, 1.82, 1.776, -0.1197, 1.776, -0.1567, 1.776, -0.2975, 1.776, -0.3345, 1.797, -0.3345, 1.797, -0.1197, 1.681, 1.942, 1.697, 1.942, 1.699, 1.947, 1.679, 1.947, -0.7089, 0.9396, -0.5928, 0.9396, -0.5928, 0.9603, -0.6882, 0.9603, 1.926, -0.1325, 1.941, -0.1325, 1.943, -0.1272, 1.923, -0.1272, 1.702, 1.942, 1.717, 1.942, 1.72, 1.947, 1.7, 1.947, -0.5928, 0.9396, -0.5721, 0.9396, -0.5721, 0.9603, -0.5928, 0.9603, 1.909, 0.713, 2.026, 0.713, 2.026, 0.7338, 1.93, 0.7338, 1.316, 2.001, 1.332, 2.001, 1.334, 2.007, 1.314, 2.007, 1.442, 1.954, 1.457, 1.954, 1.459, 1.959, 1.439, 1.959, 2.924, 0.4028, 2.924, 0.3873, 2.929, 0.3849, 2.929, 0.4052, 2.924, 0.1673, 2.924, 0.1518, 2.929, 0.1494, 2.929, 0.1697, -0.5928, 0.9396, -0.5928, 0.7248, -0.5721, 0.7248, -0.5721, 0.9396, 2.743, 0.4054, 2.743, 0.3847, 2.749, 0.3873, 2.749, 0.4028, 1.439, 1.772, 1.46, 1.772, 1.457, 1.778, 1.442, 1.778, 1.699, 1.761, 1.72, 1.761, 1.717, 1.767, 1.702, 1.767, 1.923, -0.3138, 1.944, -0.3138, 1.941, -0.3077, 1.926, -0.3077, 2.743, 0.1699, 2.743, 0.1492, 2.749, 0.1518, 2.749, 0.1673, 1.314, 1.82, 1.335, 1.82, 1.332, 1.826, 1.316, 1.826, 1.679, 1.761, 1.699, 1.761, 1.697, 1.767, 1.681, 1.767, -0.6006, 1.772, -0.5798, 1.772, -0.5824, 1.778, -0.598, 1.778, 2.749, 0.1673, 2.749, 0.1518, 2.924, 0.1518, 2.924, 0.1673, 1.316, 1.826, 1.332, 1.826, 1.332, 2.001, 1.316, 2.001, 1.681, 1.767, 1.697, 1.767, 1.697, 1.942, 1.681, 1.942, -0.598, 1.778, -0.5824, 1.778, -0.5824, 1.954, -0.598, 1.954, 2.749, 0.4028, 2.749, 0.3873, 2.924, 0.3873, 2.924, 0.4028, 1.442, 1.778, 1.457, 1.778, 1.457, 1.954, 1.442, 1.954, 1.702, 1.767, 1.717, 1.767, 1.717, 1.942, 1.702, 1.942, 1.926, -0.3077, 1.941, -0.3077, 1.941, -0.1325, 1.926, -0.1325, -0.5244, -1.994, -0.7797, -1.994, -0.7797, -2.0, -0.5244, -2.0, 1.305, -1.994, 1.171, -1.994, 1.171, -2.0, 1.31, -1.999, -0.2689, -0.8428, -0.2689, -0.1138, -0.2748, -0.1079, -0.2748, -0.8428, -0.7797, -1.994, -1.576, -1.994, -1.576, -2.0, -0.7797, -2.0, -1.964, -0.1138, -1.576, -0.1138, -1.576, -0.1079, -1.97, -0.1079, -1.576, -0.1138, -0.7797, -0.1138, -0.7797, -0.1079, -1.576, -0.1079, 1.171, -0.1138, 1.305, -0.1138, 1.31, -0.1089, 1.171, -0.1079, -0.3909, -0.9466, -0.2748, -0.9466, -0.2748, -0.9417, -0.386, -0.9417, -0.3909, -1.994, -0.5244, -1.994, -0.5244, -2.0, -0.386, -1.999, 0.9159, -0.1138, 1.171, -0.1138, 1.171, -0.1079, 0.9159, -0.1079, 1.305, -1.161, 1.305, -1.994, 1.31, -1.999, 1.31, -1.166, -0.5244, -0.1138, -0.3909, -0.1138, -0.386, -0.1089, -0.5244, -0.1079, 0.1199, -0.1138, 0.9159, -0.1138, 0.9159, -0.1079, 0.1199, -0.1079, -0.2748, -1.161, -0.3909, -1.161, -0.386, -1.166, -0.2748, -1.166, -0.2689, -1.265, -0.2689, -0.8428, -0.2748, -0.8428, -0.2748, -1.265, 0.8802, 0.2858, 0.8413, 0.2858, 0.8413, 0.03047, 0.8802, 0.03047, 1.717, 2.169, 1.679, 2.169, 1.679, 2.058, 1.717, 2.058, 0.8803, -0.1079, 0.9191, -0.1079, 0.9191, 0.03047, 0.8802, 0.03047, 1.679, 1.947, 1.717, 1.947, 1.717, 2.058, 1.679, 2.058, 0.8802, 1.082, 0.8413, 1.082, 0.8413, 0.2858, 0.8802, 0.2858, 0.8802, 1.476, 0.8413, 1.476, 0.8413, 1.082, 0.8802, 1.082, 0.8802, 0.2858, 0.9191, 0.2858, 0.9191, 1.082, 0.8802, 1.082, 0.8802, 0.03047, 0.9191, 0.03047, 0.9191, 0.2858, 0.8802, 0.2858, 1.418, 0.7248, 1.379, 0.7248, 1.379, -0.1079, 1.418, -0.1079, 1.46, 1.037, 1.421, 1.037, 1.421, 0.6152, 1.46, 0.6152, 1.46, 1.772, 1.421, 1.772, 1.421, 1.037, 1.46, 1.037, 1.46, 0.6152, 1.421, 0.6152, 1.421, -0.1197, 1.46, -0.1197, 0.8802, 1.082, 0.9191, 1.082, 0.9191, 1.476, 0.8802, 1.476, 1.379, 0.7248, 1.34, 0.7248, 1.34, -0.1079, 1.379, -0.1079, 0.8802, 0.03047, 0.8413, 0.03047, 0.8413, -0.1079, 0.8802, -0.1079, -0.3909, -0.1138, -0.3909, -0.9466, -0.386, -0.9417, -0.386, -0.1089, 1.171, -1.994, 0.9159, -1.994, 0.9159, -2.0, 1.171, -2.0, -1.964, -1.265, -1.964, -0.8428, -1.97, -0.8428, -1.97, -1.265, 1.305, -0.1138, 1.305, -0.9466, 1.31, -0.9417, 1.31, -0.1089, 0.9159, -1.994, 0.1199, -1.994, 0.1199, -2.0, 0.9159, -2.0, -1.964, -1.994, -1.964, -1.265, -1.97, -1.265, -1.97, -2.0, 0.1199, -1.994, -0.2689, -1.994, -0.2748, -2.0, 0.1199, -2.0, -1.964, -0.8428, -1.964, -0.1138, -1.97, -0.1079, -1.97, -0.8428, 1.305, -0.9466, 1.421, -0.9466, 1.421, -0.9417, 1.31, -0.9417, -1.576, -1.994, -1.964, -1.994, -1.97, -2.0, -1.576, -2.0, 1.421, -1.161, 1.305, -1.161, 1.31, -1.166, 1.421, -1.166, -0.2689, -1.994, -0.2689, -1.265, -0.2748, -1.265, -0.2748, -2.0, -0.7797, -0.1138, -0.5244, -0.1138, -0.5244, -0.1079, -0.7797, -0.1079, -0.2689, -0.1138, 0.1199, -0.1138, 0.1199, -0.1079, -0.2748, -0.1079, -0.3909, -1.161, -0.3909, -1.994, -0.386, -1.999, -0.386, -1.166, 2.552, 0.386, 2.552, 0.3811, 2.591, 0.3811, 2.591, 0.386, 2.552, 0.6057, 2.552, 0.6008, 2.591, 0.6008, 2.591, 0.6057, 2.443, -1.193, 2.547, -1.193, 2.547, -1.063, 2.443, -1.063, 0.7223, 2.897, 0.6186, 2.897, 0.6186, 2.655, 0.7223, 2.655, 2.826, 0.01951, 2.722, 0.01951, 2.722, -0.1197, 2.826, -0.1197, 2.144, 2.94, 2.04, 2.94, 2.04, 2.698, 2.144, 2.698, 2.826, 0.1492, 2.722, 0.1492, 2.722, 0.01951, 2.826, 0.01951, 2.443, -1.332, 2.547, -1.332, 2.547, -1.193, 2.443, -1.193, 2.339, -1.332, 2.443, -1.332, 2.443, -1.193, 2.339, -1.193, 2.929, 0.1492, 2.826, 0.1492, 2.826, 0.01951, 2.929, 0.01951, 2.247, 2.94, 2.144, 2.94, 2.144, 2.698, 2.247, 2.698, 2.929, 0.01951, 2.826, 0.01951, 2.826, -0.1197, 2.929, -0.1197, 0.826, 2.897, 0.7223, 2.897, 0.7223, 2.655, 0.826, 2.655, 2.339, -1.193, 2.443, -1.193, 2.443, -1.063, 2.339, -1.063, -0.5928, 0.7248, -0.5928, 0.7041, -0.5721, 0.7041, -0.5721, 0.7248, -0.06125, 1.093, 0.02168, 1.093, 0.02168, 1.348, -0.06125, 1.348, 2.21, -0.2291, 2.21, -0.312, 2.326, -0.312, 2.326, -0.2291, 0.5692, 1.482, 0.4863, 1.482, 0.4863, 1.348, 0.5692, 1.348, 2.094, -0.2291, 2.094, -0.312, 2.21, -0.312, 2.21, -0.2291, 2.459, -0.229, 2.459, -0.312, 2.674, -0.312, 2.674, -0.229, -0.06125, 0.2968, 0.02168, 0.2968, 0.02168, 1.093, -0.06125, 1.093, -0.06125, -0.09203, 0.02168, -0.09203, 0.02168, 0.2968, -0.06125, 0.2968, 0.5692, 1.093, 0.4863, 1.093, 0.4863, 0.2968, 0.5692, 0.2968, 0.5692, 1.348, 0.4863, 1.348, 0.4863, 1.093, 0.5692, 1.093, 1.806, 1.546, 1.723, 1.546, 1.723, 0.713, 1.806, 0.713, 1.504, -0.8488, 1.421, -0.8488, 1.421, -1.271, 1.504, -1.271, 1.504, -0.1197, 1.421, -0.1197, 1.421, -0.8488, 1.504, -0.8488, 1.504, -1.271, 1.421, -1.271, 1.421, -2.0, 1.504, -2.0, 0.5692, 0.2968, 0.4863, 0.2968, 0.4863, -0.09203, 0.5692, -0.09203, 1.806, 0.713, 1.723, 0.713, 1.723, -0.1197, 1.806, -0.1197, -0.06125, 1.348, 0.02168, 1.348, 0.02167, 1.482, -0.06126, 1.482, 1.361, 1.558, 1.34, 1.558, 1.34, 0.7248, 1.361, 0.7248, 1.691, 0.6093, 1.67, 0.6093, 1.67, -0.1197, 1.691, -0.1197, 1.691, 1.761, 1.67, 1.761, 1.67, 1.032, 1.691, 1.032, 1.691, 1.032, 1.67, 1.032, 1.67, 0.6093, 1.691, 0.6093, 1.4, 1.558, 1.379, 1.558, 1.379, 0.7248, 1.4, 0.7248, 1.707, 0.6093, 1.707, 1.032, 1.691, 1.032, 1.691, 0.6093, 0.4655, 1.482, 0.4863, 1.482, 0.4863, 1.497, 0.4655, 1.497, 1.707, 1.032, 1.707, 1.761, 1.691, 1.761, 1.691, 1.032, 0.04241, -0.09203, 0.02168, -0.09203, 0.02168, -0.1079, 0.04241, -0.1079, 0.4863, -0.09203, 0.4655, -0.09203, 0.4655, -0.1079, 0.4863, -0.1079, 1.707, -0.1197, 1.707, 0.6093, 1.691, 0.6093, 1.691, -0.1197, 1.723, -0.1197, 1.723, 0.6093, 1.707, 0.6093, 1.707, -0.1197, 1.723, 0.6093, 1.723, 1.032, 1.707, 1.032, 1.707, 0.6093, 1.723, 1.032, 1.723, 1.761, 1.707, 1.761, 1.707, 1.032, 1.923, -0.3345, 1.923, -1.167, 1.939, -1.167, 1.939, -0.3345, 1.437, 1.772, 1.437, 1.793, 1.421, 1.793, 1.421, 1.772, 2.488, 0.5638, 2.591, 0.5638, 2.591, 0.6008, 2.552, 0.6008, 2.488, 0.6008, 2.552, 0.386, 2.591, 0.386, 2.591, 0.423, 2.488, 0.423, 2.488, 0.386, 2.488, 0.423, 2.591, 0.423, 2.591, 0.5638, 2.488, 0.5638, 2.446, 0.5638, 2.405, 0.5638, 2.405, 0.423, 2.446, 0.423, 2.488, 0.6008, 2.405, 0.6008, 2.405, 0.5638, 2.446, 0.5638, 2.488, 0.5638, 2.488, 0.5638, 2.446, 0.5638, 2.446, 0.423, 2.488, 0.423, 2.557, 2.027, 2.447, 2.053, 2.321, 1.546, -0.7266, 2.279, -0.8363, 2.253, -0.6006, 1.772])
me_cube.materials.append(mat_paper)
me_cube.use_mirror_vertex_groups = False
me_cube.update()
me_cube_001 = bpy.data.meshes.new('Cube.001')
me_cube_001.from_pydata([(-4.531, -2.909, 3.356), (-4.089, -3.027, 3.356), (-3.766, -3.35, 3.356), (-3.648, -3.792, 3.356), (-3.766, -4.234, 3.356), (-4.089, -4.557, 3.356), (-4.531, -4.675, 3.356), (-4.973, -4.557, 3.356), (-5.296, -4.234, 3.356), (-5.414, -3.792, 3.356), (-5.296, -3.35, 3.356), (-4.973, -3.027, 3.356), (4.531, -2.909, 3.356), (-4.531, 4.675, 3.356), (-4.089, 4.557, 3.356), (-3.766, 4.234, 3.356), (-3.648, 3.792, 3.356), (-3.766, 3.35, 3.356), (-4.089, 3.027, 3.356), (-4.531, 2.909, 3.356), (-4.973, 3.027, 3.356), (-5.296, 3.35, 3.356), (-5.414, 3.792, 3.356), (-5.296, 4.234, 3.356), (-4.973, 4.557, 3.356), (4.973, -3.027, 3.356), (5.296, -3.35, 3.356), (5.414, -3.792, 3.356), (5.296, -4.234, 3.356), (4.973, -4.557, 3.356), (4.531, -4.675, 3.356), (4.089, -4.557, 3.356), (3.766, -4.234, 3.356), (3.648, -3.792, 3.356), (3.766, -3.35, 3.356), (4.089, -3.027, 3.356), (4.531, 4.675, 3.356), (4.973, 4.557, 3.356), (5.296, 4.234, 3.356), (5.414, 3.792, 3.356), (5.296, 3.35, 3.356), (4.973, 3.027, 3.356), (4.531, 2.909, 3.356), (4.089, 3.027, 3.356), (3.766, 3.35, 3.356), (3.648, 3.792, 3.356), (3.766, 4.234, 3.356), (4.089, 4.557, 3.356), (-4.531, -3.792, 5.0), (4.531, -3.792, 5.0), (-4.531, 3.792, 5.0), (4.531, 3.792, 5.0)], [], [(2, 1, 48), (20, 19, 50), (42, 41, 51), (33, 32, 49), (11, 10, 48), (25, 12, 49), (38, 37, 51), (47, 46, 51), (23, 22, 50), (7, 6, 48), (15, 14, 50), (34, 33, 49), (43, 42, 51), (3, 2, 48), (0, 11, 48), (18, 17, 50), (39, 38, 51), (31, 30, 49), (36, 47, 51), (32, 31, 49), (8, 7, 48), (21, 20, 50), (35, 34, 49), (44, 43, 51), (30, 29, 49), (27, 26, 49), (4, 3, 48), (24, 23, 50), (40, 39, 51), (16, 15, 50), (29, 28, 49), (28, 27, 49), (26, 25, 49), (9, 8, 48), (12, 35, 49), (45, 44, 51), (19, 18, 50), (5, 4, 48), (14, 13, 50), (1, 0, 48), (13, 24, 50), (41, 40, 51), (22, 21, 50), (37, 36, 51), (10, 9, 48), (46, 45, 51), (17, 16, 50), (6, 5, 48)])
_uv = me_cube_001.uv_layers.new(name='UVMap')
_uv.uv.foreach_set('vector', [2.722, 0.3811, 2.611, 0.3738, 2.722, -0.1197, -0.1064, 2.684, -0.2226, 2.726, -0.3334, 2.232, 2.554, 1.062, 2.463, 0.9978, 2.781, 0.6102, 0.09477, 2.726, -0.01604, 2.733, -0.01604, 2.232, 0.6186, 2.62, 0.5283, 2.684, 0.3013, 2.232, -0.6297, 2.803, -0.7459, 2.761, -0.5189, 2.309, 2.874, 1.933, 2.784, 1.998, 2.557, 1.546, 2.867, -1.499, 2.756, -1.506, 2.867, -2.0, 2.761, -0.5693, 2.644, -0.6108, 2.871, -1.063, -1.087, 2.852, -1.203, 2.893, -1.314, 2.399, -1.653, 2.887, -1.743, 2.951, -1.97, 2.499, 0.2109, 2.684, 0.09477, 2.726, -0.01604, 2.232, 2.67, 1.104, 2.554, 1.062, 2.781, 0.6102, 1.452, 2.939, 1.361, 2.875, 1.679, 2.487, 2.495, 0.3323, 2.405, 0.2678, 2.722, -0.1197, 2.04, 2.777, 1.929, 2.769, 2.04, 2.276, 2.411, 2.535, 2.321, 2.47, 2.638, 2.083, 1.146, 2.74, 1.03, 2.781, 0.9191, 2.288, 2.667, 2.039, 2.557, 2.047, 2.557, 1.546, 1.236, 2.675, 1.146, 2.74, 0.9191, 2.288, -0.9963, 2.787, -1.087, 2.852, -1.314, 2.399, -0.01604, 2.62, -0.1064, 2.684, -0.3334, 2.232, 0.3013, 2.62, 0.2109, 2.684, -0.01604, 2.232, 2.781, 1.111, 2.67, 1.104, 2.781, 0.6102, 1.03, 2.781, 0.9191, 2.788, 0.9191, 2.288, 2.749, 2.576, 2.638, 2.584, 2.638, 2.083, 1.568, 2.981, 1.452, 2.939, 1.679, 2.487, 2.871, -0.562, 2.761, -0.5693, 2.871, -1.063, 2.527, 2.576, 2.411, 2.535, 2.638, 2.083, 1.813, 2.728, 1.723, 2.663, 2.04, 2.276, 2.956, 2.47, 2.865, 2.535, 2.638, 2.083, 2.865, 2.535, 2.749, 2.576, 2.638, 2.083, -0.5189, 2.81, -0.6297, 2.803, -0.5189, 2.309, 0.4121, 2.726, 0.3013, 2.733, 0.3013, 2.232, -0.7459, 2.761, -0.8363, 2.697, -0.5189, 2.309, 2.64, -1.548, 2.55, -1.612, 2.867, -2.0, -0.2226, 2.726, -0.3334, 2.733, -0.3334, 2.232, 1.679, 2.988, 1.568, 2.981, 1.679, 2.487, -1.743, 2.951, -1.86, 2.993, -1.97, 2.499, 2.611, 0.3738, 2.495, 0.3323, 2.722, -0.1197, -1.86, 2.993, -1.97, 3.0, -1.97, 2.499, 2.638, 2.584, 2.527, 2.576, 2.638, 2.083, 2.644, -0.6108, 2.554, -0.6753, 2.871, -1.063, 2.784, 1.998, 2.667, 2.039, 2.557, 1.546, 0.5283, 2.684, 0.4121, 2.726, 0.3013, 2.232, 2.756, -1.506, 2.64, -1.548, 2.867, -2.0, 1.929, 2.769, 1.813, 2.728, 2.04, 2.276, -1.203, 2.893, -1.314, 2.9, -1.314, 2.399])
me_cube_001.materials.append(mat_paper)
me_cube_001.use_mirror_vertex_groups = False
me_cube_001.update()
me_cube_002 = bpy.data.meshes.new('Cube.002')
me_cube_002.from_pydata([(0.5925, 4.352, 2.963), (0.5175, 4.352, 2.963), (-0.5175, 4.352, 1.0), (0.5175, 4.352, 1.0), (0.5925, 4.426, 1.0), (-0.5925, 4.426, 1.0), (-0.5175, 4.426, 1.0), (-0.5925, 4.352, 2.963), (-0.5925, 4.352, 1.0), (0.5925, 4.352, 1.0), (0.5175, 4.426, 1.0), (-0.5925, 4.426, 2.963), (0.5175, 4.426, 2.963), (0.5925, 4.426, 2.963), (0.5925, 4.426, 3.038), (-0.5925, 4.352, 3.038), (-0.5925, 4.426, 3.038), (-0.5175, 4.352, 3.038), (0.5925, 3.111, 2.963), (0.5175, 3.111, 2.963), (-0.5175, 3.111, 1.0), (0.5175, 3.111, 1.0), (0.5925, 3.186, 1.0), (-0.5925, 3.186, 1.0), (-0.5175, 3.186, 1.0), (-0.5925, 3.111, 2.963), (-0.5175, 3.186, 2.963), (-0.5925, 3.111, 1.0), (0.5925, 3.111, 1.0), (0.5175, 3.186, 1.0), (-0.5925, 3.186, 2.963), (0.5925, 3.186, 2.963), (0.5175, 3.186, 3.038), (-0.5925, 3.186, 3.038), (0.5175, 3.111, 3.038), (-0.5175, 4.352, 2.963), (-0.5175, 4.426, 2.963), (0.5925, 4.352, 3.038), (0.5175, 4.426, 3.038), (0.5175, 4.352, 3.038), (-0.5175, 4.426, 3.038), (-0.5175, 3.111, 2.963), (0.5175, 3.186, 2.963), (0.5925, 3.186, 3.038), (0.5925, 3.111, 3.038), (-0.5925, 3.111, 3.038), (-0.5175, 3.111, 3.038), (-0.5175, 3.186, 3.038)], [], [(9, 4, 13, 0), (6, 5, 11, 36), (3, 9, 0, 1), (11, 7, 15, 16), (5, 8, 7, 11), (2, 6, 36, 35), (10, 3, 1, 12), (4, 10, 12, 13), (8, 2, 35, 7), (0, 13, 14, 37), (36, 40, 38, 12), (13, 12, 38, 14), (36, 11, 16, 40), (42, 32, 39, 1), (28, 22, 31, 18), (24, 23, 30, 26), (21, 28, 18, 19), (30, 25, 45, 33), (23, 27, 25, 30), (20, 24, 26, 41), (29, 21, 19, 42), (22, 29, 42, 31), (27, 20, 41, 25), (18, 31, 43, 44), (19, 18, 44, 34), (25, 41, 46, 45), (31, 42, 1, 0), (46, 41, 19, 34), (33, 47, 17, 15), (30, 33, 15, 7), (40, 17, 39, 38), (17, 40, 16, 15), (39, 37, 14, 38), (17, 35, 1, 39), (35, 36, 12, 1), (26, 30, 7, 35), (47, 26, 35, 17), (47, 46, 34, 32), (46, 47, 33, 45), (34, 44, 43, 32), (26, 47, 32, 42), (41, 26, 42, 19), (32, 43, 37, 39), (43, 31, 0, 37)])
_uv = me_cube_002.uv_layers.new(name='UVMap')
_uv.uv.foreach_set('vector', [0.6342, 2.655, 0.6186, 2.655, 0.6186, 2.248, 0.6342, 2.248, 2.479, 1.534, 2.463, 1.534, 2.463, 1.127, 2.479, 1.127, 0.8569, 1.884, 0.8413, 1.884, 0.8413, 1.476, 0.8569, 1.476, 2.313, 2.291, 2.298, 2.291, 2.298, 2.276, 2.313, 2.276, 2.313, 2.698, 2.298, 2.698, 2.298, 2.291, 2.313, 2.291, 0.9036, 1.884, 0.888, 1.884, 0.888, 1.476, 0.9036, 1.476, 0.8196, 1.91, 0.8041, 1.91, 0.8041, 1.502, 0.8196, 1.502, 2.709, 1.534, 2.694, 1.534, 2.694, 1.127, 2.709, 1.127, 0.8724, 1.884, 0.8569, 1.884, 0.8569, 1.476, 0.8724, 1.476, 0.6342, 2.248, 0.6186, 2.248, 0.6186, 2.232, 0.6342, 2.232, 2.479, 1.127, 2.479, 1.111, 2.694, 1.111, 2.694, 1.127, 2.709, 1.127, 2.694, 1.127, 2.694, 1.111, 2.709, 1.111, 2.479, 1.127, 2.463, 1.127, 2.463, 1.111, 2.479, 1.111, 1.329, 1.799, 1.314, 1.799, 1.314, 1.558, 1.329, 1.558, 0.8916, 2.655, 0.876, 2.655, 0.876, 2.248, 0.8916, 2.248, 0.888, 1.884, 0.8724, 1.884, 0.8724, 1.476, 0.888, 1.476, 2.565, -1.076, 2.55, -1.076, 2.55, -1.484, 2.565, -1.484, 2.056, 2.291, 2.04, 2.291, 2.04, 2.276, 2.056, 2.276, 2.056, 2.698, 2.04, 2.698, 2.04, 2.291, 2.056, 2.291, 0.8352, 1.91, 0.8196, 1.91, 0.8196, 1.502, 0.8352, 1.502, 1.314, 1.965, 1.298, 1.965, 1.298, 1.558, 1.314, 1.558, 0.9191, 1.884, 0.9036, 1.884, 0.9036, 1.476, 0.9191, 1.476, 2.796, -1.076, 2.78, -1.076, 2.78, -1.484, 2.796, -1.484, 0.8916, 2.248, 0.876, 2.248, 0.876, 2.232, 0.8916, 2.232, 2.565, -1.484, 2.55, -1.484, 2.55, -1.499, 2.565, -1.499, 2.796, -1.484, 2.78, -1.484, 2.78, -1.499, 2.796, -1.499, 1.34, 1.558, 1.356, 1.558, 1.356, 1.799, 1.34, 1.799, 2.78, -1.499, 2.78, -1.484, 2.565, -1.484, 2.565, -1.499, 2.321, 2.599, 2.336, 2.599, 2.336, 2.841, 2.321, 2.841, 2.056, 2.291, 2.056, 2.276, 2.298, 2.276, 2.298, 2.291, 2.336, 2.857, 2.336, 2.841, 2.551, 2.841, 2.551, 2.857, 2.336, 2.841, 2.336, 2.857, 2.321, 2.857, 2.321, 2.841, 2.551, 2.841, 2.567, 2.841, 2.567, 2.857, 2.551, 2.857, 1.4, 1.558, 1.416, 1.558, 1.416, 1.772, 1.4, 1.772, 1.797, -0.3345, 1.812, -0.3345, 1.812, -0.1197, 1.797, -0.1197, 1.361, 1.558, 1.377, 1.558, 1.377, 1.799, 1.361, 1.799, 1.379, 1.558, 1.395, 1.558, 1.395, 1.799, 1.379, 1.799, 2.336, 2.599, 2.336, 2.584, 2.551, 2.584, 2.551, 2.599, 2.336, 2.584, 2.336, 2.599, 2.321, 2.599, 2.321, 2.584, 2.551, 2.584, 2.567, 2.584, 2.567, 2.599, 2.551, 2.599, -0.3376, 1.774, -0.3532, 1.774, -0.3532, 1.559, -0.3376, 1.559, 1.812, -0.3345, 1.828, -0.3345, 1.828, -0.1197, 1.812, -0.1197, 2.551, 2.599, 2.567, 2.599, 2.567, 2.841, 2.551, 2.841, 0.876, 2.232, 0.876, 2.248, 0.6342, 2.248, 0.6342, 2.232])
me_cube_002.materials.append(mat_paper)
me_cube_002.use_mirror_vertex_groups = False
me_cube_002.update()
me_cube_003 = bpy.data.meshes.new('Cube.003')
me_cube_003.from_pydata([(-0.3055, -0.01023, 0.1785), (0.3055, -0.01023, 0.1785), (0.3055, -0.01023, -0.09007), (-0.3055, -0.01023, -0.09007), (-0.2851, 0.01023, 0.1581), (0.2851, 0.01023, 0.1581), (0.2851, 0.01023, -0.06968), (-0.2851, 0.01023, -0.06968), (-0.3055, 0.01023, 0.1785), (0.3055, 0.01023, 0.1785), (0.3055, 0.01023, -0.09007), (-0.3055, 0.01023, -0.09007), (-0.2851, -0.004192, 0.1581), (0.2851, -0.004192, 0.1581), (0.2851, -0.004192, -0.06968), (-0.2851, -0.004192, -0.06968)], [], [(3, 2, 1, 0), (6, 7, 15, 14), (2, 3, 11, 10), (1, 2, 10, 9), (3, 0, 8, 11), (0, 1, 9, 8), (5, 4, 8, 9), (6, 5, 9, 10), (4, 7, 11, 8), (7, 6, 10, 11), (15, 12, 13, 14), (5, 6, 14, 13), (7, 4, 12, 15), (4, 5, 13, 12)])
_uv = me_cube_003.uv_layers.new(name='UVMap')
_uv.uv.foreach_set('vector', [0.897, 1.884, 0.897, 2.01, 0.8413, 2.01, 0.8413, 1.884, 1.332, 1.558, 1.332, 1.676, 1.329, 1.676, 1.329, 1.558, 0.8371, 1.629, 0.8371, 1.502, 0.8413, 1.502, 0.8413, 1.629, 1.361, 1.558, 1.361, 1.613, 1.357, 1.613, 1.357, 1.558, 1.396, 1.613, 1.396, 1.558, 1.4, 1.558, 1.4, 1.613, 1.336, 1.684, 1.336, 1.558, 1.34, 1.558, 1.34, 1.684, 0.8455, 2.015, 0.8455, 2.133, 0.8413, 2.137, 0.8413, 2.01, 0.8928, 2.015, 0.8455, 2.015, 0.8413, 2.01, 0.897, 2.01, 0.8455, 2.133, 0.8928, 2.133, 0.897, 2.137, 0.8413, 2.137, 0.8928, 2.133, 0.8928, 2.015, 0.897, 2.01, 0.897, 2.137, 2.189, 1.455, 2.142, 1.455, 2.142, 1.337, 2.189, 1.337, 1.419, 1.558, 1.419, 1.605, 1.416, 1.605, 1.416, 1.558, -0.3364, 1.606, -0.3364, 1.559, -0.3334, 1.559, -0.3334, 1.606, 1.336, 1.558, 1.336, 1.676, 1.333, 1.676, 1.333, 1.558])
me_cube_003.materials.append(mat_paper)
me_cube_003.use_mirror_vertex_groups = False
me_cube_003.update()
me_cube_004 = bpy.data.meshes.new('Cube.004')
me_cube_004.from_pydata([(0.3818, 0.0, 0.0), (-0.3818, 0.0, 0.0), (-0.3135, 0.06556, 0.6382), (0.3818, 0.06556, 0.0), (-0.3121, 0.06556, 0.6566), (0.3818, 0.06556, 0.6401), (0.3135, 0.0, 0.6382), (0.0, 0.0, 0.8273), (0.3121, 0.0, 0.6566), (0.3083, 0.0, 0.6731), (0.3019, 0.0, 0.6895), (0.2929, 0.0, 0.7059), (0.281, 0.0, 0.722), (0.2664, 0.0, 0.7377), (0.249, 0.0, 0.7528), (0.2289, 0.0, 0.7671), (0.2064, 0.0, 0.7802), (0.1815, 0.0, 0.7921), (0.1545, 0.0, 0.8025), (0.1258, 0.0, 0.8113), (0.09566, 0.0, 0.8182), (0.06439, 0.0, 0.8233), (0.03239, 0.0, 0.8263), (-0.3135, 0.0, 0.6382), (-0.3818, 0.06556, 0.0), (-0.3121, 0.0, 0.6566), (-0.3083, 0.0, 0.6731), (-0.3019, 0.0, 0.6895), (-0.2929, 0.0, 0.7059), (-0.281, 0.0, 0.722), (-0.2664, 0.0, 0.7377), (-0.249, 0.0, 0.7528), (-0.2289, 0.0, 0.7671), (-0.2064, 0.0, 0.7802), (-0.1815, 0.0, 0.7921), (-0.1545, 0.0, 0.8025), (-0.1258, 0.0, 0.8113), (-0.09566, 0.0, 0.8182), (-0.06439, 0.0, 0.8233), (-0.03239, 0.0, 0.8263), (-0.3083, 0.06556, 0.6731), (-0.3019, 0.06556, 0.6895), (-0.2929, 0.06556, 0.7059), (-0.281, 0.06556, 0.722), (-0.2664, 0.06556, 0.7377), (-0.249, 0.06556, 0.7528), (-0.2289, 0.06556, 0.7671), (-0.2064, 0.06556, 0.7802), (-0.1815, 0.06556, 0.7921), (-0.1545, 0.06556, 0.8025), (-0.1258, 0.06556, 0.8113), (-0.09566, 0.06556, 0.8182), (-0.06439, 0.06556, 0.8233), (-0.03239, 0.06556, 0.8263), (0.0, 0.06556, 0.8273), (0.03239, 0.06556, 0.8263), (0.06439, 0.06556, 0.8233), (0.09566, 0.06556, 0.8182), (0.1258, 0.06556, 0.8113), (0.1545, 0.06556, 0.8025), (0.1815, 0.06556, 0.7921), (0.2064, 0.06556, 0.7802), (0.2289, 0.06556, 0.7671), (0.249, 0.06556, 0.7528), (0.2664, 0.06556, 0.7377), (0.281, 0.06556, 0.722), (0.2929, 0.06556, 0.7059), (0.3019, 0.06556, 0.6895), (0.3083, 0.06556, 0.6731), (0.3121, 0.06556, 0.6566), (-0.3135, 0.0, 0.0), (0.3135, 0.0, 0.0), (-0.3744, 0.06556, 0.6881), (-0.3653, 0.06556, 0.7115), (-0.3799, 0.06556, 0.6642), (-0.3818, 0.06556, 0.6401), (-0.3818, 0.0, 0.6401), (0.3818, 0.0, 0.6401), (0.3135, 0.06556, 0.6382), (-0.3799, 0.0, 0.6642), (0.3135, 0.06556, 0.0), (-0.3744, 0.0, 0.6881), (-0.3653, 0.0, 0.7115), (-0.3527, 0.0, 0.7342), (-0.3367, 0.0, 0.756), (-0.3174, 0.0, 0.7767), (-0.2951, 0.0, 0.7961), (-0.27, 0.0, 0.814), (-0.2422, 0.0, 0.8302), (-0.2121, 0.0, 0.8445), (-0.18, 0.0, 0.8569), (-0.1461, 0.0, 0.8673), (-0.1108, 0.0, 0.8754), (-0.07448, 0.0, 0.8813), (-0.03742, 0.0, 0.8848), (0.0, 0.0, 0.886), (-0.3135, 0.06556, 0.0), (0.03742, 0.0, 0.8848), (0.07448, 0.0, 0.8813), (0.1108, 0.0, 0.8754), (0.1461, 0.0, 0.8673), (0.18, 0.0, 0.8569), (0.2121, 0.0, 0.8445), (0.2422, 0.0, 0.8302), (0.27, 0.0, 0.814), (0.2951, 0.0, 0.7961), (0.3174, 0.0, 0.7767), (0.3367, 0.0, 0.756), (0.3527, 0.0, 0.7342), (0.3653, 0.0, 0.7115), (0.3744, 0.0, 0.6881), (0.3799, 0.0, 0.6642), (-0.3527, 0.06556, 0.7342), (-0.3367, 0.06556, 0.756), (-0.3174, 0.06556, 0.7767), (-0.2951, 0.06556, 0.7961), (-0.27, 0.06556, 0.814), (-0.2422, 0.06556, 0.8302), (-0.2121, 0.06556, 0.8445), (-0.18, 0.06556, 0.8569), (-0.1461, 0.06556, 0.8673), (-0.1108, 0.06556, 0.8754), (-0.07448, 0.06556, 0.8813), (-0.03742, 0.06556, 0.8848), (0.0, 0.06556, 0.886), (0.03742, 0.06556, 0.8848), (0.07448, 0.06556, 0.8813), (0.1108, 0.06556, 0.8754), (0.1461, 0.06556, 0.8673), (0.18, 0.06556, 0.8569), (0.2121, 0.06556, 0.8445), (0.2422, 0.06556, 0.8302), (0.27, 0.06556, 0.814), (0.2951, 0.06556, 0.7961), (0.3174, 0.06556, 0.7767), (0.3367, 0.06556, 0.756), (0.3527, 0.06556, 0.7342), (0.3653, 0.06556, 0.7115), (0.3744, 0.06556, 0.6881), (0.3799, 0.06556, 0.6642), (0.3211, 0.0, 0.6382), (-0.3211, 0.0, 0.6382), (-0.3211, 0.0, 0.0), (0.3211, 0.0, 0.0), (0.0, 0.0, 0.0), (0.0, 0.0, 0.6382), (-0.2948, 0.03435, 0.03565), (-0.2948, 0.03435, 0.6026), (0.2948, 0.03435, 0.6026), (0.2948, 0.03435, 0.03565), (0.02629, 0.03435, 0.03565), (0.02629, 0.03435, 0.6026), (0.3211, 0.03435, 0.6382), (0.3211, 0.03435, 0.0), (-0.02629, 0.03435, 0.03565), (-0.02629, 0.03435, 0.6026), (-0.3211, 0.03435, 0.0), (-0.3211, 0.03435, 0.6382), (0.0, 0.03435, 0.0), (0.0, 0.03435, 0.6382), (0.2948, 0.01908, 0.6026), (0.2948, 0.01908, 0.03565), (0.02629, 0.01908, 0.03565), (0.02629, 0.01908, 0.6026), (-0.2948, 0.01908, 0.03565), (-0.2948, 0.01908, 0.6026), (-0.02629, 0.01908, 0.03565), (-0.02629, 0.01908, 0.6026), (0.3135, 0.0, 0.6382), (0.0, 0.0, 0.8273), (0.3121, 0.0, 0.6566), (0.3083, 0.0, 0.6731), (0.3019, 0.0, 0.6895), (0.2929, 0.0, 0.7059), (0.281, 0.0, 0.722), (0.2664, 0.0, 0.7377), (0.249, 0.0, 0.7528), (0.2289, 0.0, 0.7671), (0.2064, 0.0, 0.7802), (0.1815, 0.0, 0.7921), (0.1545, 0.0, 0.8025), (0.1258, 0.0, 0.8113), (0.09566, 0.0, 0.8182), (0.06439, 0.0, 0.8233), (0.03239, 0.0, 0.8263), (-0.3135, 0.0, 0.6382), (-0.3121, 0.0, 0.6566), (-0.3083, 0.0, 0.6731), (-0.3019, 0.0, 0.6895), (-0.2929, 0.0, 0.7059), (-0.281, 0.0, 0.722), (-0.2664, 0.0, 0.7377), (-0.249, 0.0, 0.7528), (-0.2289, 0.0, 0.7671), (-0.2064, 0.0, 0.7802), (-0.1815, 0.0, 0.7921), (-0.1545, 0.0, 0.8025), (-0.1258, 0.0, 0.8113), (-0.09566, 0.0, 0.8182), (-0.06439, 0.0, 0.8233), (-0.03239, 0.0, 0.8263), (-0.288, 0.03435, 0.6382), (-0.2887, 0.03435, 0.653), (-0.2857, 0.03435, 0.6661), (-0.2805, 0.03435, 0.6795), (-0.2729, 0.03435, 0.6931), (-0.2628, 0.03435, 0.7069), (-0.2499, 0.03435, 0.7207), (-0.2344, 0.03435, 0.7342), (-0.2161, 0.03435, 0.7472), (-0.1953, 0.03435, 0.7594), (-0.1721, 0.03435, 0.7704), (-0.1468, 0.03435, 0.7802), (-0.1197, 0.03435, 0.7884), (-0.09112, 0.03435, 0.795), (-0.06139, 0.03435, 0.7998), (-0.03089, 0.03435, 0.8027), (0.0, 0.03435, 0.8037), (0.03089, 0.03435, 0.8027), (0.06139, 0.03435, 0.7998), (0.09112, 0.03435, 0.795), (0.1197, 0.03435, 0.7884), (0.1468, 0.03435, 0.7802), (0.1721, 0.03435, 0.7704), (0.1953, 0.03435, 0.7594), (0.2161, 0.03435, 0.7472), (0.2344, 0.03435, 0.7342), (0.2499, 0.03435, 0.7207), (0.2628, 0.03435, 0.7069), (0.2729, 0.03435, 0.6931), (0.2805, 0.03435, 0.6795), (0.2857, 0.03435, 0.6661), (0.2887, 0.03435, 0.653), (0.288, 0.03435, 0.6382), (-0.3135, 0.03435, 0.6382), (-0.3121, 0.03435, 0.6566), (-0.3083, 0.03435, 0.6731), (-0.3019, 0.03435, 0.6895), (-0.2929, 0.03435, 0.7059), (-0.281, 0.03435, 0.722), (-0.2664, 0.03435, 0.7377), (-0.249, 0.03435, 0.7528), (-0.2289, 0.03435, 0.7671), (-0.2064, 0.03435, 0.7802), (-0.1815, 0.03435, 0.7921), (-0.1545, 0.03435, 0.8025), (-0.1258, 0.03435, 0.8113), (-0.09566, 0.03435, 0.8182), (-0.06439, 0.03435, 0.8233), (-0.03239, 0.03435, 0.8263), (0.0, 0.03435, 0.8273), (0.03239, 0.03435, 0.8263), (0.06439, 0.03435, 0.8233), (0.09566, 0.03435, 0.8182), (0.1258, 0.03435, 0.8113), (0.1545, 0.03435, 0.8025), (0.1815, 0.03435, 0.7921), (0.2064, 0.03435, 0.7802), (0.2289, 0.03435, 0.7671), (0.249, 0.03435, 0.7528), (0.2664, 0.03435, 0.7377), (0.281, 0.03435, 0.722), (0.2929, 0.03435, 0.7059), (0.3019, 0.03435, 0.6895), (0.3083, 0.03435, 0.6731), (0.3121, 0.03435, 0.6566), (0.3135, 0.03435, 0.6382), (-0.288, 0.01908, 0.6382), (-0.2887, 0.01908, 0.653), (-0.2857, 0.01908, 0.6661), (-0.2805, 0.01908, 0.6795), (-0.2729, 0.01908, 0.6931), (-0.2628, 0.01908, 0.7069), (-0.2499, 0.01908, 0.7207), (-0.2344, 0.01908, 0.7342), (-0.2161, 0.01908, 0.7472), (-0.1953, 0.01908, 0.7594), (-0.1721, 0.01908, 0.7704), (-0.1468, 0.01908, 0.7802), (-0.1197, 0.01908, 0.7884), (-0.09112, 0.01908, 0.795), (-0.06139, 0.01908, 0.7998), (-0.03089, 0.01908, 0.8027), (0.0, 0.01908, 0.8037), (0.03089, 0.01908, 0.8027), (0.06139, 0.01908, 0.7998), (0.09112, 0.01908, 0.795), (0.1197, 0.01908, 0.7884), (0.1468, 0.01908, 0.7802), (0.1721, 0.01908, 0.7704), (0.1953, 0.01908, 0.7594), (0.2161, 0.01908, 0.7472), (0.2344, 0.01908, 0.7342), (0.2499, 0.01908, 0.7207), (0.2628, 0.01908, 0.7069), (0.2729, 0.01908, 0.6931), (0.2805, 0.01908, 0.6795), (0.2857, 0.01908, 0.6661), (0.2887, 0.01908, 0.653), (0.288, 0.01908, 0.6382)], [], [(9, 10, 67, 68), (96, 2, 23, 70), (8, 9, 68, 69), (6, 8, 69, 78), (95, 97, 125, 124), (83, 84, 113, 112), (110, 111, 139, 138), (97, 98, 126, 125), (84, 85, 114, 113), (111, 77, 5, 139), (98, 99, 127, 126), (85, 86, 115, 114), (94, 95, 124, 123), (99, 100, 128, 127), (86, 87, 116, 115), (100, 101, 129, 128), (87, 88, 117, 116), (1, 76, 75, 24), (101, 102, 130, 129), (88, 89, 118, 117), (77, 0, 3, 5), (102, 103, 131, 130), (89, 90, 119, 118), (103, 104, 132, 131), (90, 91, 120, 119), (104, 105, 133, 132), (91, 92, 121, 120), (105, 106, 134, 133), (92, 93, 122, 121), (76, 79, 74, 75), (106, 107, 135, 134), (93, 94, 123, 122), (79, 81, 72, 74), (107, 108, 136, 135), (81, 82, 73, 72), (108, 109, 137, 136), (82, 83, 112, 73), (109, 110, 138, 137), (10, 11, 66, 67), (41, 40, 72, 73), (40, 4, 74, 72), (4, 2, 75, 74), (70, 23, 76, 1), (6, 71, 0, 77), (80, 78, 5, 3), (23, 25, 79, 76), (25, 26, 81, 79), (26, 27, 82, 81), (27, 28, 83, 82), (28, 29, 84, 83), (29, 30, 85, 84), (30, 31, 86, 85), (31, 32, 87, 86), (32, 33, 88, 87), (33, 34, 89, 88), (34, 35, 90, 89), (35, 36, 91, 90), (36, 37, 92, 91), (37, 38, 93, 92), (38, 39, 94, 93), (2, 96, 24, 75), (78, 80, 71, 6), (7, 22, 97, 95), (22, 21, 98, 97), (21, 20, 99, 98), (20, 19, 100, 99), (19, 18, 101, 100), (18, 17, 102, 101), (17, 16, 103, 102), (16, 15, 104, 103), (15, 14, 105, 104), (14, 13, 106, 105), (13, 12, 107, 106), (12, 11, 108, 107), (11, 10, 109, 108), (10, 9, 110, 109), (9, 8, 111, 110), (8, 6, 77, 111), (39, 7, 95, 94), (42, 41, 73, 112), (43, 42, 112, 113), (44, 43, 113, 114), (45, 44, 114, 115), (46, 45, 115, 116), (47, 46, 116, 117), (48, 47, 117, 118), (49, 48, 118, 119), (50, 49, 119, 120), (51, 50, 120, 121), (52, 51, 121, 122), (53, 52, 122, 123), (55, 54, 124, 125), (56, 55, 125, 126), (57, 56, 126, 127), (58, 57, 127, 128), (59, 58, 128, 129), (60, 59, 129, 130), (61, 60, 130, 131), (62, 61, 131, 132), (63, 62, 132, 133), (64, 63, 133, 134), (65, 64, 134, 135), (66, 65, 135, 136), (67, 66, 136, 137), (68, 67, 137, 138), (69, 68, 138, 139), (78, 69, 139, 5), (54, 53, 123, 124), (11, 12, 65, 66), (12, 13, 64, 65), (13, 14, 63, 64), (14, 15, 62, 63), (15, 16, 61, 62), (16, 17, 60, 61), (17, 18, 59, 60), (18, 19, 58, 59), (19, 20, 57, 58), (20, 21, 56, 57), (21, 22, 55, 56), (22, 7, 54, 55), (7, 39, 53, 54), (39, 38, 52, 53), (38, 37, 51, 52), (37, 36, 50, 51), (36, 35, 49, 50), (35, 34, 48, 49), (34, 33, 47, 48), (33, 32, 46, 47), (32, 31, 45, 46), (31, 30, 44, 45), (30, 29, 43, 44), (29, 28, 42, 43), (28, 27, 41, 42), (27, 26, 40, 41), (26, 25, 4, 40), (25, 23, 2, 4), (145, 144, 143, 140), (141, 142, 144, 145), (150, 151, 163, 162), (154, 146, 164, 166), (141, 145, 159, 157), (145, 140, 152, 159), (140, 143, 153, 152), (144, 142, 156, 158), (143, 144, 158, 153), (142, 141, 157, 156), (149, 148, 152, 153), (150, 149, 153, 158), (148, 151, 159, 152), (151, 150, 158, 159), (147, 146, 156, 157), (146, 154, 158, 156), (155, 147, 157, 159), (154, 155, 159, 158), (163, 160, 161, 162), (165, 167, 166, 164), (149, 150, 162, 161), (147, 155, 167, 165), (146, 147, 165, 164), (151, 148, 160, 163), (155, 154, 166, 167), (148, 149, 161, 160), (186, 185, 168, 170, 171, 172, 173, 174, 175, 176, 177, 178, 179, 180, 181, 182, 183, 184, 169, 200, 199, 198, 197, 196, 195, 194, 193, 192, 191, 190, 189, 188, 187), (220, 221, 287, 286), (192, 193, 242, 241), (179, 178, 257, 256), (193, 194, 243, 242), (178, 177, 258, 257), (194, 195, 244, 243), (177, 176, 259, 258), (195, 196, 245, 244), (176, 175, 260, 259), (196, 197, 246, 245), (175, 174, 261, 260), (197, 198, 247, 246), (174, 173, 262, 261), (198, 199, 248, 247), (185, 186, 235, 234), (173, 172, 263, 262), (199, 200, 249, 248), (186, 187, 236, 235), (172, 171, 264, 263), (169, 184, 251, 250), (187, 188, 237, 236), (171, 170, 265, 264), (184, 183, 252, 251), (188, 189, 238, 237), (170, 168, 266, 265), (183, 182, 253, 252), (189, 190, 239, 238), (200, 169, 250, 249), (182, 181, 254, 253), (190, 191, 240, 239), (268, 269, 270, 271, 272, 273, 274, 275, 276, 277, 278, 279, 280, 281, 282, 283, 284, 285, 286, 287, 288, 289, 290, 291, 292, 293, 294, 295, 296, 297, 298, 299, 267), (181, 180, 255, 254), (191, 192, 241, 240), (180, 179, 256, 255), (202, 201, 234, 235), (203, 202, 235, 236), (204, 203, 236, 237), (205, 204, 237, 238), (206, 205, 238, 239), (207, 206, 239, 240), (208, 207, 240, 241), (209, 208, 241, 242), (210, 209, 242, 243), (211, 210, 243, 244), (212, 211, 244, 245), (213, 212, 245, 246), (214, 213, 246, 247), (215, 214, 247, 248), (216, 215, 248, 249), (218, 217, 250, 251), (219, 218, 251, 252), (220, 219, 252, 253), (221, 220, 253, 254), (222, 221, 254, 255), (223, 222, 255, 256), (224, 223, 256, 257), (225, 224, 257, 258), (226, 225, 258, 259), (227, 226, 259, 260), (228, 227, 260, 261), (229, 228, 261, 262), (230, 229, 262, 263), (231, 230, 263, 264), (232, 231, 264, 265), (233, 232, 265, 266), (217, 216, 249, 250), (206, 207, 273, 272), (233, 201, 267, 299), (221, 222, 288, 287), (207, 208, 274, 273), (222, 223, 289, 288), (208, 209, 275, 274), (223, 224, 290, 289), (209, 210, 276, 275), (224, 225, 291, 290), (210, 211, 277, 276), (225, 226, 292, 291), (211, 212, 278, 277), (226, 227, 293, 292), (212, 213, 279, 278), (227, 228, 294, 293), (213, 214, 280, 279), (228, 229, 295, 294), (214, 215, 281, 280), (201, 202, 268, 267), (229, 230, 296, 295), (215, 216, 282, 281), (202, 203, 269, 268), (230, 231, 297, 296), (217, 218, 284, 283), (203, 204, 270, 269), (231, 232, 298, 297), (218, 219, 285, 284), (204, 205, 271, 270), (232, 233, 299, 298), (219, 220, 286, 285), (205, 206, 272, 271), (216, 217, 283, 282)])
_uv = me_cube_004.uv_layers.new(name='UVMap')
_uv.uv.foreach_set('vector', [0.09619, 0.7597, 0.1046, 0.7783, 0.1046, 0.7783, 0.09619, 0.7597, 0.9106, 5.782e-09, 0.9106, 0.7204, 0.9106, 0.7204, 0.9106, 1.896e-08, 0.09122, 0.7411, 0.09619, 0.7597, 0.09619, 0.7597, 0.09122, 0.7411, 0.08938, 0.7204, 0.09122, 0.7411, 0.09122, 0.7411, 0.08938, 0.7204, 0.5, 1.0, 0.451, 0.9987, 0.451, 0.9987, 0.5, 1.0, 0.9619, 0.8287, 0.941, 0.8533, 0.941, 0.8533, 0.9619, 0.8287, 0.009607, 0.7767, 0.002408, 0.7497, 0.002408, 0.7497, 0.009607, 0.7767, 0.451, 0.9987, 0.4025, 0.9947, 0.4025, 0.9947, 0.451, 0.9987, 0.941, 0.8533, 0.9157, 0.8767, 0.9157, 0.8767, 0.941, 0.8533, 0.002408, 0.7497, 5.96e-08, 0.7225, 5.96e-08, 0.7225, 0.002408, 0.7497, 0.4025, 0.9947, 0.3549, 0.9881, 0.3549, 0.9881, 0.4025, 0.9947, 0.9157, 0.8767, 0.8865, 0.8986, 0.8865, 0.8986, 0.9157, 0.8767, 0.549, 0.9987, 0.5, 1.0, 0.5, 1.0, 0.549, 0.9987, 0.3549, 0.9881, 0.3087, 0.9789, 0.3087, 0.9789, 0.3549, 0.9881, 0.8865, 0.8986, 0.8536, 0.9187, 0.8536, 0.9187, 0.8865, 0.8986, 0.3087, 0.9789, 0.2643, 0.9672, 0.2643, 0.9672, 0.3087, 0.9789, 0.8536, 0.9187, 0.8172, 0.937, 0.8172, 0.937, 0.8536, 0.9187, 1.0, 1.318e-08, 1.0, 0.7225, 1.0, 0.7225, 1.0, 0.0, 0.2643, 0.9672, 0.2222, 0.9532, 0.2222, 0.9532, 0.2643, 0.9672, 0.8172, 0.937, 0.7778, 0.9532, 0.7778, 0.9532, 0.8172, 0.937, 5.96e-08, 0.7225, 0.0, 7.787e-08, 0.0, 6.469e-08, 5.96e-08, 0.7225, 0.2222, 0.9532, 0.1828, 0.937, 0.1828, 0.937, 0.2222, 0.9532, 0.7778, 0.9532, 0.7357, 0.9672, 0.7357, 0.9672, 0.7778, 0.9532, 0.1828, 0.937, 0.1464, 0.9187, 0.1464, 0.9187, 0.1828, 0.937, 0.7357, 0.9672, 0.6913, 0.9789, 0.6913, 0.9789, 0.7357, 0.9672, 0.1464, 0.9187, 0.1135, 0.8986, 0.1135, 0.8986, 0.1464, 0.9187, 0.6913, 0.9789, 0.6451, 0.9881, 0.6451, 0.9881, 0.6913, 0.9789, 0.1135, 0.8986, 0.08427, 0.8767, 0.08427, 0.8767, 0.1135, 0.8986, 0.6451, 0.9881, 0.5975, 0.9947, 0.5975, 0.9947, 0.6451, 0.9881, 1.0, 0.7225, 0.9976, 0.7497, 0.9976, 0.7497, 1.0, 0.7225, 0.08427, 0.8767, 0.05904, 0.8533, 0.05904, 0.8533, 0.08427, 0.8767, 0.5975, 0.9947, 0.549, 0.9987, 0.549, 0.9987, 0.5975, 0.9947, 0.9976, 0.7497, 0.9904, 0.7767, 0.9904, 0.7767, 0.9976, 0.7497, 0.05904, 0.8533, 0.03806, 0.8287, 0.03806, 0.8287, 0.05904, 0.8533, 0.9904, 0.7767, 0.9785, 0.8031, 0.9785, 0.8031, 0.9904, 0.7767, 0.03806, 0.8287, 0.02153, 0.8031, 0.02153, 0.8031, 0.03806, 0.8287, 0.9785, 0.8031, 0.9619, 0.8287, 0.9619, 0.8287, 0.9785, 0.8031, 0.02153, 0.8031, 0.009607, 0.7767, 0.009607, 0.7767, 0.02153, 0.8031, 0.1046, 0.7783, 0.1165, 0.7967, 0.1165, 0.7967, 0.1046, 0.7783, 0.8954, 0.7783, 0.9038, 0.7597, 0.9904, 0.7767, 0.9785, 0.8031, 0.9038, 0.7597, 0.9088, 0.7411, 0.9976, 0.7497, 0.9904, 0.7767, 0.9088, 0.7411, 0.9106, 0.7204, 1.0, 0.7225, 0.9976, 0.7497, 0.9106, 1.896e-08, 0.9106, 0.7204, 1.0, 0.7225, 1.0, 1.318e-08, 0.08938, 0.7204, 0.08938, 7.208e-08, 0.0, 7.787e-08, 5.96e-08, 0.7225, 0.08938, 5.891e-08, 0.08938, 0.7204, 5.96e-08, 0.7225, 0.0, 6.469e-08, 0.9106, 0.7204, 0.9088, 0.7411, 0.9976, 0.7497, 1.0, 0.7225, 0.9088, 0.7411, 0.9038, 0.7597, 0.9904, 0.7767, 0.9976, 0.7497, 0.9038, 0.7597, 0.8954, 0.7783, 0.9785, 0.8031, 0.9904, 0.7767, 0.8954, 0.7783, 0.8835, 0.7967, 0.9619, 0.8287, 0.9785, 0.8031, 0.8835, 0.7967, 0.868, 0.8149, 0.941, 0.8533, 0.9619, 0.8287, 0.868, 0.8149, 0.8489, 0.8327, 0.9157, 0.8767, 0.941, 0.8533, 0.8489, 0.8327, 0.8261, 0.8497, 0.8865, 0.8986, 0.9157, 0.8767, 0.8261, 0.8497, 0.7998, 0.8658, 0.8536, 0.9187, 0.8865, 0.8986, 0.7998, 0.8658, 0.7703, 0.8807, 0.8172, 0.937, 0.8536, 0.9187, 0.7703, 0.8807, 0.7377, 0.8941, 0.7778, 0.9532, 0.8172, 0.937, 0.7377, 0.8941, 0.7024, 0.9058, 0.7357, 0.9672, 0.7778, 0.9532, 0.7024, 0.9058, 0.6648, 0.9157, 0.6913, 0.9789, 0.7357, 0.9672, 0.6648, 0.9157, 0.6253, 0.9235, 0.6451, 0.9881, 0.6913, 0.9789, 0.6253, 0.9235, 0.5843, 0.9292, 0.5975, 0.9947, 0.6451, 0.9881, 0.5843, 0.9292, 0.5424, 0.9327, 0.549, 0.9987, 0.5975, 0.9947, 0.9106, 0.7204, 0.9106, 5.782e-09, 1.0, 0.0, 1.0, 0.7225, 0.08938, 0.7204, 0.08938, 5.891e-08, 0.08938, 7.208e-08, 0.08938, 0.7204, 0.5, 0.9338, 0.4576, 0.9327, 0.451, 0.9987, 0.5, 1.0, 0.4576, 0.9327, 0.4157, 0.9292, 0.4025, 0.9947, 0.451, 0.9987, 0.4157, 0.9292, 0.3747, 0.9235, 0.3549, 0.9881, 0.4025, 0.9947, 0.3747, 0.9235, 0.3352, 0.9157, 0.3087, 0.9789, 0.3549, 0.9881, 0.3352, 0.9157, 0.2976, 0.9058, 0.2643, 0.9672, 0.3087, 0.9789, 0.2976, 0.9058, 0.2623, 0.8941, 0.2222, 0.9532, 0.2643, 0.9672, 0.2623, 0.8941, 0.2297, 0.8807, 0.1828, 0.937, 0.2222, 0.9532, 0.2297, 0.8807, 0.2002, 0.8658, 0.1464, 0.9187, 0.1828, 0.937, 0.2002, 0.8658, 0.1739, 0.8497, 0.1135, 0.8986, 0.1464, 0.9187, 0.1739, 0.8497, 0.1511, 0.8327, 0.08427, 0.8767, 0.1135, 0.8986, 0.1511, 0.8327, 0.132, 0.8149, 0.05904, 0.8533, 0.08427, 0.8767, 0.132, 0.8149, 0.1165, 0.7967, 0.03806, 0.8287, 0.05904, 0.8533, 0.1165, 0.7967, 0.1046, 0.7783, 0.02153, 0.8031, 0.03806, 0.8287, 0.1046, 0.7783, 0.09619, 0.7597, 0.009607, 0.7767, 0.02153, 0.8031, 0.09619, 0.7597, 0.09122, 0.7411, 0.002408, 0.7497, 0.009607, 0.7767, 0.09122, 0.7411, 0.08938, 0.7204, 5.96e-08, 0.7225, 0.002408, 0.7497, 0.5424, 0.9327, 0.5, 0.9338, 0.5, 1.0, 0.549, 0.9987, 0.8835, 0.7967, 0.8954, 0.7783, 0.9785, 0.8031, 0.9619, 0.8287, 0.868, 0.8149, 0.8835, 0.7967, 0.9619, 0.8287, 0.941, 0.8533, 0.8489, 0.8327, 0.868, 0.8149, 0.941, 0.8533, 0.9157, 0.8767, 0.8261, 0.8497, 0.8489, 0.8327, 0.9157, 0.8767, 0.8865, 0.8986, 0.7998, 0.8658, 0.8261, 0.8497, 0.8865, 0.8986, 0.8536, 0.9187, 0.7703, 0.8807, 0.7998, 0.8658, 0.8536, 0.9187, 0.8172, 0.937, 0.7377, 0.8941, 0.7703, 0.8807, 0.8172, 0.937, 0.7778, 0.9532, 0.7024, 0.9058, 0.7377, 0.8941, 0.7778, 0.9532, 0.7357, 0.9672, 0.6648, 0.9157, 0.7024, 0.9058, 0.7357, 0.9672, 0.6913, 0.9789, 0.6253, 0.9235, 0.6648, 0.9157, 0.6913, 0.9789, 0.6451, 0.9881, 0.5843, 0.9292, 0.6253, 0.9235, 0.6451, 0.9881, 0.5975, 0.9947, 0.5424, 0.9327, 0.5843, 0.9292, 0.5975, 0.9947, 0.549, 0.9987, 0.4576, 0.9327, 0.5, 0.9338, 0.5, 1.0, 0.451, 0.9987, 0.4157, 0.9292, 0.4576, 0.9327, 0.451, 0.9987, 0.4025, 0.9947, 0.3747, 0.9235, 0.4157, 0.9292, 0.4025, 0.9947, 0.3549, 0.9881, 0.3352, 0.9157, 0.3747, 0.9235, 0.3549, 0.9881, 0.3087, 0.9789, 0.2976, 0.9058, 0.3352, 0.9157, 0.3087, 0.9789, 0.2643, 0.9672, 0.2623, 0.8941, 0.2976, 0.9058, 0.2643, 0.9672, 0.2222, 0.9532, 0.2297, 0.8807, 0.2623, 0.8941, 0.2222, 0.9532, 0.1828, 0.937, 0.2002, 0.8658, 0.2297, 0.8807, 0.1828, 0.937, 0.1464, 0.9187, 0.1739, 0.8497, 0.2002, 0.8658, 0.1464, 0.9187, 0.1135, 0.8986, 0.1511, 0.8327, 0.1739, 0.8497, 0.1135, 0.8986, 0.08427, 0.8767, 0.132, 0.8149, 0.1511, 0.8327, 0.08427, 0.8767, 0.05904, 0.8533, 0.1165, 0.7967, 0.132, 0.8149, 0.05904, 0.8533, 0.03806, 0.8287, 0.1046, 0.7783, 0.1165, 0.7967, 0.03806, 0.8287, 0.02153, 0.8031, 0.09619, 0.7597, 0.1046, 0.7783, 0.02153, 0.8031, 0.009607, 0.7767, 0.09122, 0.7411, 0.09619, 0.7597, 0.009607, 0.7767, 0.002408, 0.7497, 0.08938, 0.7204, 0.09122, 0.7411, 0.002408, 0.7497, 5.96e-08, 0.7225, 0.5, 0.9338, 0.5424, 0.9327, 0.549, 0.9987, 0.5, 1.0, 0.1165, 0.7967, 0.132, 0.8149, 0.132, 0.8149, 0.1165, 0.7967, 0.132, 0.8149, 0.1511, 0.8327, 0.1511, 0.8327, 0.132, 0.8149, 0.1511, 0.8327, 0.1739, 0.8497, 0.1739, 0.8497, 0.1511, 0.8327, 0.1739, 0.8497, 0.2002, 0.8658, 0.2002, 0.8658, 0.1739, 0.8497, 0.2002, 0.8658, 0.2297, 0.8807, 0.2297, 0.8807, 0.2002, 0.8658, 0.2297, 0.8807, 0.2623, 0.8941, 0.2623, 0.8941, 0.2297, 0.8807, 0.2623, 0.8941, 0.2976, 0.9058, 0.2976, 0.9058, 0.2623, 0.8941, 0.2976, 0.9058, 0.3352, 0.9157, 0.3352, 0.9157, 0.2976, 0.9058, 0.3352, 0.9157, 0.3747, 0.9235, 0.3747, 0.9235, 0.3352, 0.9157, 0.3747, 0.9235, 0.4157, 0.9292, 0.4157, 0.9292, 0.3747, 0.9235, 0.4157, 0.9292, 0.4576, 0.9327, 0.4576, 0.9327, 0.4157, 0.9292, 0.4576, 0.9327, 0.5, 0.9338, 0.5, 0.9338, 0.4576, 0.9327, 0.5, 0.9338, 0.5424, 0.9327, 0.5424, 0.9327, 0.5, 0.9338, 0.5424, 0.9327, 0.5843, 0.9292, 0.5843, 0.9292, 0.5424, 0.9327, 0.5843, 0.9292, 0.6253, 0.9235, 0.6253, 0.9235, 0.5843, 0.9292, 0.6253, 0.9235, 0.6648, 0.9157, 0.6648, 0.9157, 0.6253, 0.9235, 0.6648, 0.9157, 0.7024, 0.9058, 0.7024, 0.9058, 0.6648, 0.9157, 0.7024, 0.9058, 0.7377, 0.8941, 0.7377, 0.8941, 0.7024, 0.9058, 0.7377, 0.8941, 0.7703, 0.8807, 0.7703, 0.8807, 0.7377, 0.8941, 0.7703, 0.8807, 0.7998, 0.8658, 0.7998, 0.8658, 0.7703, 0.8807, 0.7998, 0.8658, 0.8261, 0.8497, 0.8261, 0.8497, 0.7998, 0.8658, 0.8261, 0.8497, 0.8489, 0.8327, 0.8489, 0.8327, 0.8261, 0.8497, 0.8489, 0.8327, 0.868, 0.8149, 0.868, 0.8149, 0.8489, 0.8327, 0.868, 0.8149, 0.8835, 0.7967, 0.8835, 0.7967, 0.868, 0.8149, 0.8835, 0.7967, 0.8954, 0.7783, 0.8954, 0.7783, 0.8835, 0.7967, 0.8954, 0.7783, 0.9038, 0.7597, 0.9038, 0.7597, 0.8954, 0.7783, 0.9038, 0.7597, 0.9088, 0.7411, 0.9088, 0.7411, 0.9038, 0.7597, 0.9088, 0.7411, 0.9106, 0.7204, 0.9106, 0.7204, 0.9088, 0.7411, 0.0, 0.0, 0.0, 0.0, 0.0, 0.0, 0.0, 0.0, 0.0, 0.0, 0.0, 0.0, 0.0, 0.0, 0.0, 0.0, 0.0, 0.0, 0.0, 0.0, 0.0, 0.0, 0.0, 0.0, 0.0, 0.0, 0.0, 0.0, 0.0, 0.0, 0.0, 0.0, 0.0, 0.0, 0.0, 0.0, 0.0, 0.0, 0.0, 0.0, 0.0, 0.0, 0.0, 0.0, 0.0, 0.0, 0.0, 0.0, 0.0, 0.0, 0.0, 0.0, 0.0, 0.0, 0.0, 0.0, 0.0, 0.0, 0.0, 0.0, 0.0, 0.0, 0.0, 0.0, 0.0, 0.0, 0.0, 0.0, 0.0, 0.0, 0.0, 0.0, 0.0, 0.0, 0.0, 0.0, 0.0, 0.0, 0.0, 0.0, 0.0, 0.0, 0.0, 0.0, 0.0, 0.0, 0.0, 0.0, 0.0, 0.0, 0.0, 0.0, 0.0, 0.0, 0.0, 0.0, 0.0, 0.0, 0.0, 0.0, 0.0, 0.0, 0.0, 0.0, 0.0, 0.0, 0.0, 0.0, 0.0, 0.0, 0.0, 0.0, 0.0, 0.0, 0.0, 0.0, 0.0, 0.0, 0.0, 0.0, 0.0, 0.0, 0.0, 0.0, 0.0, 0.0, 0.0, 0.0, 0.0, 0.0, 0.0, 0.0, 0.0, 0.0, 0.0, 0.0, 0.0, 0.0, 0.0, 0.0, 0.0, 0.0, 0.0, 0.0, 0.0, 0.0, 0.0, 0.0, 0.0, 0.0, 0.0, 0.0, 0.0, 0.0, 0.0, 0.0, 0.0, 0.0, 0.0, 0.0, 0.0, 0.0, 0.0, 0.0, 0.0, 0.0, 0.0, 0.0, 0.0, 0.0, 0.0, 0.0, 0.0, 0.0, 0.0, 0.0, 0.0, 0.0, 0.0, 0.0, 0.0, 0.0, 0.0, 0.0, 0.0, 0.0, 0.0, 0.0, 0.0, 0.0, 0.0, 0.0, 0.0, 0.0, 0.0, 0.0, 0.0, 0.0, 0.0, 0.0, 0.0, 0.0, 0.0, 0.0, 0.0, 0.0, 0.0, 0.0, 0.0, 0.0, 0.0, 0.0, 0.0, 0.0, 0.0, 0.0, 0.0, 0.0, 0.0, 0.0, 0.0, 0.0, 0.0, 0.0, 0.0, 0.0, 0.0, 0.0, 0.0, 0.0, 0.0, 0.0, 0.0, 0.0, 0.0, 0.0, 0.0, 0.0, 0.0, 0.0, 0.0, 0.0, 0.0, 0.0, 0.0, 0.0, 0.0, 0.0, 0.0, 0.0, 0.0, 0.0, 0.0, 0.0, 0.0, 0.0, 0.0, 0.0, 0.0, 0.0, 0.0, 0.0, 0.0, 0.0, 0.0, 0.0, 0.0, 0.0, 0.0, 0.0, 0.0, 0.0, 0.0, 0.0, 0.0, 0.0, 0.0, 0.0, 0.0, 0.0, 0.0, 0.0, 0.0, 0.0, 0.0, 0.0, 0.0, 0.0, 0.0, 0.0, 0.0, 0.0, 0.0, 0.0, 0.0, 0.0, 0.0, 0.0, 0.0, 0.0, 0.0, 0.0, 0.0, 0.0, 0.0, 0.0, 0.0, 0.0, 0.0, 0.0, 0.0, 0.0, 0.0, 0.0, 0.0, 0.0, 0.0, 0.0, 0.0, 0.0, 0.0, 0.0, 0.0, 0.0, 0.0, 0.0, 0.0, 0.0, 0.0, 0.0, 0.0, 0.0, 0.0, 0.0, 0.0, 0.0, 0.0, 0.0, 0.0, 0.0, 0.0, 0.0, 0.0, 0.0, 0.0, 0.0, 0.0, 0.0, 0.0, 0.0, 0.0, 0.0, 0.0, 0.0, 0.0, 0.0, 0.0, 0.0, 0.0, 0.0, 0.0, 0.0, 0.0, 0.0, 0.0, 0.0, 0.0, 0.0, 0.0, 0.0, 0.0, 0.0, 0.0, 0.0, 0.0, 0.0, 0.0, 0.0, 0.0, 0.0, 0.0, 0.0, 0.0, 0.0, 0.0, 0.0, 0.0, 0.0, 0.0, 0.0, 0.0, 0.0, 0.0, 0.0, 0.0, 0.0, 0.0, 0.0, 0.0, 0.0, 0.0, 0.0, 0.0, 0.0, 0.0, 0.0, 0.0, 0.0, 0.0, 0.0, 0.0, 0.0, 0.0, 0.0, 0.0, 0.0, 0.0, 0.0, 0.0, 0.0, 0.0, 0.0, 0.0, 0.0, 0.0, 0.0, 0.0, 0.0, 0.0, 0.0, 0.0, 0.0, 0.0, 0.0, 0.0, 0.0, 0.0, 0.0, 0.0, 0.0, 0.0, 0.0, 0.0, 0.0, 0.0, 0.0, 0.0, 0.0, 0.0, 0.0, 0.0, 0.0, 0.0, 0.0, 0.0, 0.0, 0.0, 0.0, 0.0, 0.0, 0.0, 0.0, 0.0, 0.0, 0.0, 0.0, 0.0, 0.0, 0.0, 0.0, 0.0, 0.0, 0.0, 0.0, 0.0, 0.0, 0.0, 0.0, 0.0, 0.0, 0.0, 0.0, 0.0, 0.0, 0.0, 0.0, 0.0, 0.0, 0.0, 0.0, 0.0, 0.0, 0.0, 0.0, 0.0, 0.0, 0.0, 0.0, 0.0, 0.0, 0.0, 0.0, 0.0, 0.0, 0.0, 0.0, 0.0, 0.0, 0.0, 0.0, 0.0, 0.0, 0.0, 0.0, 0.0, 0.0, 0.0, 0.0, 0.0, 0.0, 0.0, 0.0, 0.0, 0.0, 0.0, 0.0, 0.0, 0.0, 0.0, 0.0, 0.0, 0.0, 0.0, 0.0, 0.0, 0.0, 0.0, 0.0, 0.0, 0.0, 0.0, 0.0, 0.0, 0.0, 0.0, 0.0, 0.0, 0.0, 0.0, 0.0, 0.0, 0.0, 0.0, 0.0, 0.0, 0.0, 0.0, 0.0, 0.0, 0.0, 0.0, 0.0, 0.0, 0.0, 0.0, 0.0, 0.0, 0.0, 0.0, 0.0, 0.0, 0.0, 0.0, 0.0, 0.0, 0.0, 0.0, 0.0, 0.0, 0.0, 0.0, 0.0, 0.0, 0.0, 0.0, 0.0, 0.0, 0.0, 0.0, 0.0, 0.0, 0.0, 0.0, 0.0, 0.0, 0.0, 0.0, 0.0, 0.0, 0.0, 0.0, 0.0, 0.0, 0.0, 0.0, 0.0, 0.0, 0.0, 0.0, 0.0, 0.0, 0.0, 0.0, 0.0, 0.0, 0.0, 0.0, 0.0, 0.0, 0.0, 0.0, 0.0, 0.0, 0.0, 0.0, 0.0, 0.0, 0.0, 0.0, 0.0, 0.0, 0.0, 0.0, 0.0, 0.0, 0.0, 0.0, 0.0, 0.0, 0.0, 0.0, 0.0, 0.0, 0.0, 0.0, 0.0, 0.0, 0.0, 0.0, 0.0, 0.0, 0.0, 0.0, 0.0, 0.0, 0.0, 0.0, 0.0, 0.0, 0.0, 0.0, 0.0, 0.0, 0.0, 0.0, 0.0, 0.0, 0.0, 0.0, 0.0, 0.0, 0.0, 0.0, 0.0, 0.0, 0.0, 0.0, 0.0, 0.0, 0.0, 0.0, 0.0, 0.0, 0.0, 0.0, 0.0, 0.0, 0.0, 0.0, 0.0, 0.0, 0.0, 0.0, 0.0, 0.0, 0.0, 0.0, 0.0, 0.0, 0.0, 0.0, 0.0, 0.0, 0.0, 0.0, 0.0, 0.0, 0.0, 0.0, 0.0, 0.0, 0.0, 0.0, 0.0, 0.0, 0.0, 0.0, 0.0, 0.0, 0.0, 0.0, 0.0, 0.0, 0.0, 0.0, 0.0, 0.0, 0.0, 0.0, 0.0, 0.0, 0.0, 0.0, 0.0, 0.0, 0.0, 0.0, 0.0, 0.0, 0.0, 0.0, 0.0, 0.0, 0.0, 0.0, 0.0, 0.0, 0.0, 0.0, 0.0, 0.0, 0.0, 0.0, 0.0, 0.0, 0.0, 0.0, 0.0, 0.0, 0.0, 0.0, 0.0, 0.0, 0.0, 0.0, 0.0, 0.0, 0.0, 0.0, 0.0, 0.0, 0.0, 0.0, 0.0, 0.0, 0.0, 0.0, 0.0, 0.0, 0.0, 0.0, 0.0, 0.0, 0.0, 0.0, 0.0, 0.0, 0.0, 0.0, 0.0, 0.0, 0.0, 0.0, 0.0, 0.0, 0.0, 0.0, 0.0, 0.0, 0.0, 0.0, 0.0, 0.0, 0.0, 0.0, 0.0, 0.0, 0.0, 0.0, 0.0, 0.0, 0.0, 0.0, 0.0, 0.0, 0.0, 0.0, 0.0, 0.0, 0.0, 0.0, 0.0, 0.0, 0.0, 0.0, 0.0, 0.0, 0.0, 0.0, 0.0, 0.0, 0.0, 0.0, 0.0, 0.0, 0.0, 0.0, 0.0, 0.0, 0.0, 0.0, 0.0, 0.0, 0.0, 0.0, 0.0, 0.0, 0.0, 0.0, 0.0, 0.0, 0.0, 0.0, 0.0, 0.0, 0.0, 0.0, 0.0, 0.0, 0.0, 0.0, 0.0, 0.0, 0.0, 0.0, 0.0, 0.0, 0.0, 0.0, 0.0, 0.0, 0.0, 0.0, 0.0, 0.0, 0.0, 0.0, 0.0, 0.0, 0.0, 0.0, 0.0, 0.0, 0.0, 0.0, 0.0, 0.0, 0.0, 0.0, 0.0, 0.0, 0.0, 0.0, 0.0, 0.0, 0.0, 0.0, 0.0, 0.0, 0.0, 0.0, 0.0, 0.0, 0.0, 0.0, 0.0, 0.0, 0.0, 0.0, 0.0, 0.0, 0.0, 0.0, 0.0, 0.0, 0.0, 0.0, 0.0, 0.0, 0.0, 0.0, 0.0, 0.0, 0.0, 0.0, 0.0, 0.0, 0.0, 0.0, 0.0, 0.0, 0.0, 0.0, 0.0, 0.0, 0.0, 0.0, 0.0, 0.0, 0.0, 0.0, 0.0, 0.0, 0.0, 0.0, 0.0, 0.0, 0.0, 0.0, 0.0, 0.0, 0.0, 0.0, 0.0, 0.0, 0.0, 0.0, 0.0, 0.0, 0.0, 0.0, 0.0, 0.0, 0.0, 0.0, 0.0, 0.0, 0.0, 0.0, 0.0, 0.0, 0.0, 0.0, 0.0, 0.0, 0.0, 0.0, 0.0, 0.0, 0.0, 0.0, 0.0, 0.0, 0.0, 0.0, 0.0, 0.0, 0.0, 0.0, 0.0, 0.0, 0.0, 0.0, 0.0, 0.0, 0.0, 0.0, 0.0, 0.0, 0.0, 0.0, 0.0, 0.0, 0.0, 0.0, 0.0, 0.0, 0.0, 0.0, 0.0, 0.0, 0.0, 0.0, 0.0, 0.0, 0.0, 0.0, 0.0, 0.0, 0.0, 0.0, 0.0, 0.0, 0.0, 0.0, 0.0, 0.0, 0.0, 0.0, 0.0, 0.0, 0.0, 0.0, 0.0, 0.0, 0.0, 0.0, 0.0, 0.0, 0.0, 0.0, 0.0, 0.0, 0.0, 0.0, 0.0, 0.0, 0.0, 0.0, 0.0, 0.0, 0.0, 0.0, 0.0, 0.0, 0.0, 0.0, 0.0, 0.0, 0.0, 0.0, 0.0, 0.0, 0.0, 0.0, 0.0, 0.0, 0.0, 0.0, 0.0, 0.0, 0.0, 0.0, 0.0, 0.0, 0.0, 0.0, 0.0, 0.0, 0.0, 0.0, 0.0, 0.0, 0.0, 0.0, 0.0, 0.0, 0.0, 0.0, 0.0, 0.0, 0.0, 0.0, 0.0, 0.0, 0.0, 0.0, 0.0, 0.0, 0.0, 0.0, 0.0, 0.0, 0.0, 0.0, 0.0, 0.0, 0.0, 0.0, 0.0, 0.0, 0.0, 0.0, 0.0, 0.0, 0.0])
me_cube_004.materials.append(mat_paper)
me_cube_004.use_mirror_vertex_groups = False
me_cube_004.update()

# ---- objects
ob_cube = bpy.data.objects.new('Cube', me_cube)
ob_cube_001 = bpy.data.objects.new('Cube.001', me_cube_001)
ob_cube_002 = bpy.data.objects.new('Cube.002', me_cube_002)
ob_cube_003 = bpy.data.objects.new('Cube.003', me_cube_003)
ob_archdoor = bpy.data.objects.new('ArchDoor', me_cube_004)

# ---- transforms, parenting, visibility, modifiers, constraints
ob_cube.location = (0.0, 0.0, 0.0)
ob_cube.lock_rotations_4d = False
ob_cube.empty_display_type = 'ARROWS'
ob_cube.lineart.crease_threshold = 0.0
ob_cube_001.location = (0.0, 0.0, 0.0)
ob_cube_001.lock_rotations_4d = False
ob_cube_001.empty_display_type = 'ARROWS'
ob_cube_001.lineart.crease_threshold = 0.0
ob_cube_002.location = (0.0, 0.0, 0.0)
ob_cube_002.lock_rotations_4d = False
ob_cube_002.empty_display_type = 'ARROWS'
ob_cube_002.lineart.crease_threshold = 0.0
_m = ob_cube_002.modifiers.new('Bevel', 'BEVEL')
_m.width = 0.01
_m.width_pct = 0.01
ob_cube_003.location = (2.98e-08, 4.362, 1.204)
ob_cube_003.lock_rotations_4d = False
ob_cube_003.empty_display_type = 'ARROWS'
ob_cube_003.lineart.crease_threshold = 0.0
ob_archdoor.location = (-2.98e-08, 4.352, 0.0)
ob_archdoor.lock_rotations_4d = False
ob_archdoor.empty_display_type = 'ARROWS'
ob_archdoor.lineart.crease_threshold = 0.0

# ---- collection membership
col_collection.objects.link(ob_cube)
col_collection.objects.link(ob_cube_001)
col_collection.objects.link(ob_cube_002)
col_collection.objects.link(ob_cube_003)
col_collection.objects.link(ob_archdoor)

# ---- scene / render settings (as saved in the file)
scene.frame_start = 1; scene.frame_end = 250; scene.frame_set(1)
scene.render.engine = 'BLENDER_EEVEE_NEXT'
scene.cycles.sampling_pattern = 'TABULATED_SOBOL'
scene.view_settings.view_transform = 'Filmic'
bpy.context.view_layer.update()

# ---- added for rendering (the .blend has no active camera and no usable light): camera, sun
cam_auto = bpy.data.cameras.new('AutoCamera')
cam_auto.lens = 50.0
cam_auto.sensor_width = 36.0
cam_auto.clip_end = 1000.0
ob_auto_camera = bpy.data.objects.new('AutoCamera', cam_auto)
scene.collection.objects.link(ob_auto_camera)
ob_auto_camera.location = (14.5393, -17.4472, 14.8814)
ob_auto_camera.rotation_euler = (1.09748, -7.21219e-08, 0.694738)
scene.camera = ob_auto_camera
light_auto_sun = bpy.data.lights.new('AutoSun', 'SUN')
light_auto_sun.energy = 3.0
light_auto_sun.angle = 0.0523599
ob_auto_sun = bpy.data.objects.new('AutoSun', light_auto_sun)
scene.collection.objects.link(ob_auto_sun)
ob_auto_sun.rotation_euler = (0.872665, 0.174533, 0.523599)
bpy.context.view_layer.update()
